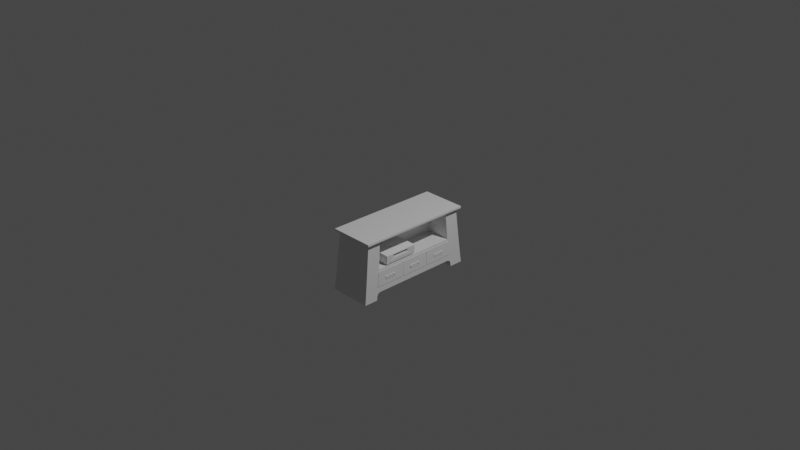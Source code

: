 # Source: TV_Cabinett.blend  (saved by Blender 2.90.8; exported with 4.5.12 LTS)
import bpy
from mathutils import Matrix  # noqa: F401  (used for matrix-valued properties, if any)

bpy.ops.wm.read_factory_settings(use_empty=True)
scene = bpy.context.scene
scene.name = 'Scene'

# ---- collections
col_collection = bpy.data.collections.new('Collection'); scene.collection.children.link(col_collection)

# ---- materials (node trees are filled in below, after node groups)
mat_material = bpy.data.materials.new('Material')
mat_material.alpha_threshold = 0.0
mat_material.use_transparent_shadow = False
mat_material.line_color = (0.0, 0.0, 0.0, 1.0)
mat_material_001 = bpy.data.materials.new('Material.001')
mat_material_001.alpha_threshold = 0.0
mat_material_001.use_transparent_shadow = False
mat_material_001.line_color = (0.0, 0.0, 0.0, 1.0)

# ---- node groups
ng_auto_smooth = bpy.data.node_groups.new('Auto Smooth', 'GeometryNodeTree')
_s = ng_auto_smooth.interface.new_socket(name='Geometry', in_out='OUTPUT', socket_type='NodeSocketGeometry')
_s = ng_auto_smooth.interface.new_socket(name='Geometry', in_out='INPUT', socket_type='NodeSocketGeometry')
_s = ng_auto_smooth.interface.new_socket(name='Angle', in_out='INPUT', socket_type='NodeSocketFloat')
_s.subtype = 'ANGLE'
_s.min_value = 0.0
_s.max_value = 3.142
ng_auto_smooth.is_modifier = True
_N = ng_auto_smooth.nodes; _L = ng_auto_smooth.links
n0 = _N.new('NodeGroupOutput'); n0.name = 'Group Output'; n0.location = (480, -100)
n1 = _N.new('NodeGroupInput'); n1.name = 'Group Input'; n1.location = (-420, -300)
n2 = _N.new('NodeGroupInput'); n2.name = 'Group Input.001'; n2.location = (-60, -100)
n3 = _N.new('GeometryNodeSetShadeSmooth'); n3.name = 'Set Shade Smooth'; n3.location = (120, -100)
n3.domain = 'EDGE'
n4 = _N.new('GeometryNodeSetShadeSmooth'); n4.name = 'Set Shade Smooth.001'; n4.location = (300, -100)
n5 = _N.new('GeometryNodeInputMeshEdgeAngle'); n5.name = 'Edge Angle'; n5.location = (-420, -220)
n6 = _N.new('GeometryNodeInputEdgeSmooth'); n6.name = 'Is Edge Smooth'; n6.location = (-60, -160)
n7 = _N.new('GeometryNodeInputShadeSmooth'); n7.name = 'Is Face Smooth'; n7.location = (-240, -340)
n8 = _N.new('FunctionNodeBooleanMath'); n8.name = 'Boolean Math'; n8.location = (-60, -220)
n9 = _N.new('FunctionNodeCompare'); n9.name = 'Compare'; n9.location = (-240, -180)
n9.operation = 'LESS_EQUAL'
_L.new(n5.outputs[0], n9.inputs[0])
_L.new(n4.outputs[0], n0.inputs[0])
_L.new(n1.outputs[1], n9.inputs[1])
_L.new(n9.outputs[0], n8.inputs[0])
_L.new(n7.outputs[0], n8.inputs[1])
_L.new(n2.outputs[0], n3.inputs[0])
_L.new(n6.outputs[0], n3.inputs[1])
_L.new(n3.outputs[0], n4.inputs[0])
_L.new(n8.outputs[0], n3.inputs[2])
n0.is_active_output = True

# ---- material node trees
mat_material.use_nodes = True; mat_material.node_tree.nodes.clear()
_N = mat_material.node_tree.nodes; _L = mat_material.node_tree.links
n0 = _N.new('ShaderNodeOutputMaterial'); n0.name = 'Material Output'; n0.location = (300, 300)
n1 = _N.new('ShaderNodeBsdfPrincipled'); n1.name = 'Principled BSDF'; n1.location = (10, 300)
n1.distribution = 'GGX'
n1.subsurface_method = 'BURLEY'
n1.inputs[2].default_value = 0.4
n1.inputs[3].default_value = 1.45
n1.inputs[27].default_value = (0.0, 0.0, 0.0, 1.0)
n1.inputs[28].default_value = 1.0
_L.new(n1.outputs[0], n0.inputs[0])
n0.is_active_output = True
mat_material_001.use_nodes = True; mat_material_001.node_tree.nodes.clear()
_N = mat_material_001.node_tree.nodes; _L = mat_material_001.node_tree.links
n0 = _N.new('ShaderNodeOutputMaterial'); n0.name = 'Material Output'; n0.location = (300, 300)
n1 = _N.new('ShaderNodeBsdfPrincipled'); n1.name = 'Principled BSDF'; n1.location = (10, 300)
n1.distribution = 'GGX'
n1.subsurface_method = 'BURLEY'
n1.inputs[2].default_value = 0.4
n1.inputs[3].default_value = 1.45
n1.inputs[27].default_value = (0.0, 0.0, 0.0, 1.0)
n1.inputs[28].default_value = 1.0
_L.new(n1.outputs[0], n0.inputs[0])
n0.is_active_output = True

# ---- world
world_world = bpy.data.worlds.new('World'); scene.world = world_world
world_world.use_nodes = True; world_world.node_tree.nodes.clear()
_N = world_world.node_tree.nodes; _L = world_world.node_tree.links
n0 = _N.new('ShaderNodeOutputWorld'); n0.name = 'World Output'; n0.location = (300, 300)
n1 = _N.new('ShaderNodeBackground'); n1.name = 'Background'; n1.location = (10, 300)
n1.inputs[0].default_value = (0.05088, 0.05088, 0.05088, 1.0)
_L.new(n1.outputs[0], n0.inputs[0])
n0.is_active_output = True
world_world.color = (0.05088, 0.05088, 0.05088)
world_world.use_sun_shadow = False
world_world.sun_shadow_jitter_overblur = 0.0

# ---- cameras
cam_camera = bpy.data.cameras.new('Camera')
cam_camera.clip_end = 100.0
cam_camera.ortho_scale = 7.314

# ---- lights
light_light = bpy.data.lights.new('Light', 'POINT')
light_light.transmission_factor = 0.0
light_light.energy = 1000.0
light_light.shadow_soft_size = 0.1
light_light.shadow_maximum_resolution = 0.006
light_light.use_absolute_resolution = True

# ---- meshes
me_tv_cabinet = bpy.data.meshes.new('TV_Cabinet')
me_tv_cabinet.from_pydata([(0.2237, 0.641, 0.01784), (0.1889, 0.6062, -0.003318), (0.2237, -0.641, 0.01784), (0.1889, -0.6062, -0.003318), (-0.2237, 0.641, 0.01784), (-0.1889, 0.6062, -0.003318), (-0.2237, -0.641, 0.01784), (-0.1889, -0.6062, -0.003318), (-0.2237, 0.641, -0.003318), (-0.2237, -0.641, -0.003318), (0.2237, 0.641, -0.003318), (0.2237, -0.641, -0.003318), (-0.2114, 0.6783, -0.6477), (-0.2114, -0.6783, -0.6477), (0.2114, 0.6783, -0.6477), (0.2114, -0.6783, -0.6477), (-0.2237, 0.4949, -0.003318), (-0.2237, -0.4949, -0.003318), (0.2237, 0.4949, 0.01784), (0.2237, -0.4949, 0.01784), (-0.2237, -0.4949, 0.01784), (-0.2237, 0.4949, 0.01784), (0.2237, -0.4949, -0.003318), (0.2237, 0.4949, -0.003318), (-0.1889, 0.468, -0.003318), (-0.1889, -0.468, -0.003318), (0.1893, -0.4576, -0.03136), (0.1893, 0.4576, -0.03136), (-0.2114, 0.5237, -0.6477), (-0.2114, -0.5237, -0.6477), (0.2114, -0.5237, -0.6477), (0.2114, 0.5237, -0.6477), (-0.208, 0.6675, -0.569), (0.208, 0.6675, -0.569), (-0.208, -0.6675, -0.569), (0.208, -0.6675, -0.569), (0.1999, -0.6415, -0.3395), (0.1999, 0.6415, -0.3395), (-0.1999, 0.6415, -0.3395), (-0.1999, 0.4952, -0.3395), (-0.1999, -0.4952, -0.3395), (-0.1999, -0.6415, -0.3395), (0.198, -0.4793, -0.3205), (0.198, 0.4793, -0.3205), (0.1889, -0.468, -0.003318), (0.1889, 0.468, -0.003318), (0.1999, -0.4952, -0.3395), (0.1999, 0.4952, -0.3395), (-0.04258, -0.4576, -0.03136), (-0.04258, 0.4576, -0.03136), (-0.04258, -0.4793, -0.3205), (-0.04258, 0.4793, -0.3205), (-0.208, -0.1651, -0.569), (-0.208, 0.1651, -0.569), (0.1889, 0.1651, -0.003318), (0.1889, -0.1651, -0.003318), (-0.1889, -0.1651, -0.003318), (-0.1889, 0.1651, -0.003318), (0.2237, 0.1651, -0.003318), (0.2237, -0.1651, -0.003318), (-0.2237, 0.1651, 0.01784), (-0.2237, -0.1651, 0.01784), (0.2237, -0.1651, 0.01784), (0.2237, 0.1651, 0.01784), (-0.2237, -0.1651, -0.003318), (-0.2237, 0.1651, -0.003318), (0.208, -0.1651, -0.569), (0.208, 0.1651, -0.569), (-0.1999, 0.1651, -0.3395), (-0.1999, -0.1651, -0.3395), (0.1999, -0.1651, -0.3395), (0.1999, 0.1651, -0.3395), (0.1893, -0.1651, -0.03136), (0.1893, 0.1651, -0.03136), (0.198, -0.1651, -0.3205), (0.198, 0.1651, -0.3205), (-0.04258, -0.1651, -0.03136), (-0.04258, 0.1651, -0.03136), (-0.04258, -0.1651, -0.3205), (-0.04258, 0.1651, -0.3205), (-0.206, 0.6611, -0.5114), (-0.206, 0.5104, -0.5114), (-0.206, -0.5104, -0.5114), (-0.206, -0.6611, -0.5114), (0.206, -0.5104, -0.5114), (0.206, 0.5104, -0.5114), (0.206, -0.6611, -0.5114), (0.206, 0.6611, -0.5114), (-0.206, -0.1651, -0.5114), (-0.206, 0.1651, -0.5114), (0.206, 0.1651, -0.5114), (0.206, -0.1651, -0.5114), (0.2001, 0.1596, -0.3447), (0.2001, -0.1596, -0.3447), (0.2058, -0.1596, -0.5055), (0.2058, 0.1596, -0.5055), (0.2001, 0.4901, -0.3447), (0.2001, 0.1707, -0.3447), (0.2058, 0.1707, -0.5055), (0.2058, 0.5043, -0.5055), (0.2001, -0.1707, -0.3447), (0.2001, -0.4901, -0.3447), (0.2058, -0.5043, -0.5055), (0.2058, -0.1707, -0.5055), (0.2033, -0.1596, -0.3447), (0.2033, 0.1596, -0.3447), (0.209, 0.1596, -0.5055), (0.209, -0.1596, -0.5055), (0.2033, 0.1707, -0.3447), (0.2033, 0.4901, -0.3447), (0.209, 0.5043, -0.5055), (0.209, 0.1707, -0.5055), (0.2033, -0.4901, -0.3447), (0.2033, -0.1707, -0.3447), (0.209, -0.1707, -0.5055), (0.209, -0.5043, -0.5055), (-0.2096, 0.5193, -0.6067), (-0.208, 0.4774, -0.569), (-0.2067, 0.5121, -0.5312), (-0.208, 0.5533, -0.569), (-0.2085, 0.5054, -0.58), (-0.208, -0.4774, -0.569), (-0.2096, -0.5193, -0.6067), (-0.208, -0.5533, -0.569), (-0.2067, -0.5121, -0.5312), (-0.2085, -0.5054, -0.58), (0.2096, -0.5193, -0.6067), (0.208, -0.4774, -0.569), (0.2067, -0.5121, -0.5312), (0.208, -0.5533, -0.569), (0.2085, -0.5054, -0.58), (0.208, 0.4774, -0.569), (0.2096, 0.5193, -0.6067), (0.208, 0.5533, -0.569), (0.2067, 0.5121, -0.5312), (0.2085, 0.5054, -0.58), (0.206, -0.4025, -0.4374), (0.2054, -0.4025, -0.4193), (0.206, -0.273, -0.4374), (0.2054, -0.273, -0.4193), (0.2093, -0.4025, -0.4374), (0.2093, -0.4025, -0.4193), (0.2093, -0.273, -0.4374), (0.2093, -0.273, -0.4193), (0.206, -0.2967, -0.4374), (0.2054, -0.2967, -0.4193), (0.2093, -0.2967, -0.4374), (0.2093, -0.2967, -0.4193), (0.206, -0.3896, -0.4374), (0.2093, -0.3896, -0.4193), (0.2054, -0.3896, -0.4193), (0.2093, -0.3896, -0.4374), (0.2056, -0.4025, -0.4242), (0.2056, -0.273, -0.4242), (0.2093, -0.273, -0.4242), (0.2093, -0.4025, -0.4242), (0.2093, -0.2967, -0.4242), (0.2093, -0.3896, -0.4242), (0.2058, -0.273, -0.4328), (0.2093, -0.273, -0.4328), (0.2093, -0.4025, -0.4328), (0.2093, -0.2967, -0.4328), (0.2093, -0.3896, -0.4328), (0.2058, -0.4025, -0.4328), (0.2054, -0.2881, -0.4193), (0.2093, -0.2881, -0.4374), (0.206, -0.2881, -0.4374), (0.2093, -0.2881, -0.4193), (0.2093, -0.2881, -0.4242), (0.2093, -0.2881, -0.4328), (0.2054, -0.3822, -0.4193), (0.2093, -0.3822, -0.4374), (0.206, -0.3822, -0.4374), (0.2093, -0.3822, -0.4193), (0.2093, -0.3822, -0.4242), (0.2093, -0.3822, -0.4328), (0.2118, -0.3822, -0.4242), (0.2118, -0.3896, -0.4242), (0.2118, -0.2881, -0.4242), (0.2118, -0.2967, -0.4242), (0.2118, -0.2967, -0.4328), (0.2118, -0.3896, -0.4328), (0.2118, -0.2881, -0.4328), (0.2118, -0.3822, -0.4328), (0.2097, -0.3983, -0.4505), (0.2097, -0.3983, -0.447), (0.2097, -0.2798, -0.4505), (0.2097, -0.2798, -0.447), (0.2114, -0.3983, -0.4505), (0.2114, -0.3983, -0.447), (0.2114, -0.2798, -0.4505), (0.2114, -0.2798, -0.447), (0.2097, -0.2849, -0.447), (0.2097, -0.3932, -0.447), (0.2097, -0.3932, -0.4505), (0.2097, -0.2849, -0.4505), (0.2114, -0.3932, -0.4505), (0.2114, -0.2849, -0.4505), (0.2114, -0.2849, -0.447), (0.2114, -0.3932, -0.447), (0.2097, -0.3983, -0.4247), (0.2097, -0.3932, -0.4247), (0.2097, -0.2798, -0.4247), (0.2114, -0.2798, -0.4247), (0.2114, -0.3983, -0.4247), (0.2097, -0.2849, -0.4247), (0.2114, -0.3932, -0.4247), (0.2114, -0.2849, -0.4247), (0.2114, -0.2849, -0.4292), (0.2097, -0.2849, -0.4292), (0.2097, -0.2798, -0.4292), (0.2114, -0.2798, -0.4292), (0.2114, -0.3983, -0.4292), (0.2097, -0.3983, -0.4292), (0.2097, -0.3932, -0.4292), (0.2114, -0.3932, -0.4292), (0.2097, -0.2916, -0.4247), (0.2114, -0.2916, -0.4247), (0.2097, -0.3865, -0.4247), (0.2114, -0.3865, -0.4247), (0.2114, -0.2916, -0.4292), (0.2097, -0.3865, -0.4292), (0.2097, -0.2916, -0.4292), (0.2114, -0.3865, -0.4292), (0.206, -0.0657, -0.4374), (0.2054, -0.0657, -0.4193), (0.206, 0.06385, -0.4374), (0.2054, 0.06385, -0.4193), (0.2093, -0.0657, -0.4374), (0.2093, -0.0657, -0.4193), (0.2093, 0.06385, -0.4374), (0.2093, 0.06385, -0.4193), (0.206, 0.0401, -0.4374), (0.2054, 0.0401, -0.4193), (0.2093, 0.0401, -0.4374), (0.2093, 0.0401, -0.4193), (0.206, -0.05275, -0.4374), (0.2093, -0.05275, -0.4193), (0.2054, -0.05275, -0.4193), (0.2093, -0.05275, -0.4374), (0.2056, -0.0657, -0.4242), (0.2056, 0.06385, -0.4242), (0.2093, 0.06385, -0.4242), (0.2093, -0.0657, -0.4242), (0.2093, 0.0401, -0.4242), (0.2093, -0.05275, -0.4242), (0.2058, 0.06385, -0.4328), (0.2093, 0.06385, -0.4328), (0.2093, -0.0657, -0.4328), (0.2093, 0.0401, -0.4328), (0.2093, -0.05275, -0.4328), (0.2058, -0.0657, -0.4328), (0.2054, 0.04872, -0.4193), (0.2093, 0.04872, -0.4374), (0.206, 0.04872, -0.4374), (0.2093, 0.04872, -0.4193), (0.2093, 0.04872, -0.4242), (0.2093, 0.04872, -0.4328), (0.2054, -0.04532, -0.4193), (0.2093, -0.04532, -0.4374), (0.206, -0.04532, -0.4374), (0.2093, -0.04532, -0.4193), (0.2093, -0.04532, -0.4242), (0.2093, -0.04532, -0.4328), (0.2118, -0.04532, -0.4242), (0.2118, -0.05275, -0.4242), (0.2118, 0.04872, -0.4242), (0.2118, 0.0401, -0.4242), (0.2118, 0.0401, -0.4328), (0.2118, -0.05275, -0.4328), (0.2118, 0.04872, -0.4328), (0.2118, -0.04532, -0.4328), (0.2097, -0.06149, -0.4505), (0.2097, -0.06149, -0.447), (0.2097, 0.05709, -0.4505), (0.2097, 0.05709, -0.447), (0.2114, -0.06149, -0.4505), (0.2114, -0.06149, -0.447), (0.2114, 0.05709, -0.4505), (0.2114, 0.05709, -0.447), (0.2097, 0.05192, -0.447), (0.2097, -0.05632, -0.447), (0.2097, -0.05632, -0.4505), (0.2097, 0.05192, -0.4505), (0.2114, -0.05632, -0.4505), (0.2114, 0.05192, -0.4505), (0.2114, 0.05192, -0.447), (0.2114, -0.05632, -0.447), (0.2097, -0.06149, -0.4247), (0.2097, -0.05632, -0.4247), (0.2097, 0.05709, -0.4247), (0.2114, 0.05709, -0.4247), (0.2114, -0.06149, -0.4247), (0.2097, 0.05192, -0.4247), (0.2114, -0.05632, -0.4247), (0.2114, 0.05192, -0.4247), (0.2114, 0.05192, -0.4292), (0.2097, 0.05192, -0.4292), (0.2097, 0.05709, -0.4292), (0.2114, 0.05709, -0.4292), (0.2114, -0.06149, -0.4292), (0.2097, -0.06149, -0.4292), (0.2097, -0.05632, -0.4292), (0.2114, -0.05632, -0.4292), (0.2097, 0.04528, -0.4247), (0.2114, 0.04528, -0.4247), (0.2097, -0.04968, -0.4247), (0.2114, -0.04968, -0.4247), (0.2114, 0.04528, -0.4292), (0.2097, -0.04968, -0.4292), (0.2097, 0.04528, -0.4292), (0.2114, -0.04968, -0.4292), (0.206, 0.2711, -0.4374), (0.2054, 0.2711, -0.4193), (0.206, 0.4007, -0.4374), (0.2054, 0.4007, -0.4193), (0.2093, 0.2711, -0.4374), (0.2093, 0.2711, -0.4193), (0.2093, 0.4007, -0.4374), (0.2093, 0.4007, -0.4193), (0.206, 0.3769, -0.4374), (0.2054, 0.3769, -0.4193), (0.2093, 0.3769, -0.4374), (0.2093, 0.3769, -0.4193), (0.206, 0.2841, -0.4374), (0.2093, 0.2841, -0.4193), (0.2054, 0.2841, -0.4193), (0.2093, 0.2841, -0.4374), (0.2056, 0.2711, -0.4242), (0.2056, 0.4007, -0.4242), (0.2093, 0.4007, -0.4242), (0.2093, 0.2711, -0.4242), (0.2093, 0.3769, -0.4242), (0.2093, 0.2841, -0.4242), (0.2058, 0.4007, -0.4328), (0.2093, 0.4007, -0.4328), (0.2093, 0.2711, -0.4328), (0.2093, 0.3769, -0.4328), (0.2093, 0.2841, -0.4328), (0.2058, 0.2711, -0.4328), (0.2054, 0.3856, -0.4193), (0.2093, 0.3856, -0.4374), (0.206, 0.3856, -0.4374), (0.2093, 0.3856, -0.4193), (0.2093, 0.3856, -0.4242), (0.2093, 0.3856, -0.4328), (0.2054, 0.2915, -0.4193), (0.2093, 0.2915, -0.4374), (0.206, 0.2915, -0.4374), (0.2093, 0.2915, -0.4193), (0.2093, 0.2915, -0.4242), (0.2093, 0.2915, -0.4328), (0.2118, 0.2915, -0.4242), (0.2118, 0.2841, -0.4242), (0.2118, 0.3856, -0.4242), (0.2118, 0.3769, -0.4242), (0.2118, 0.3769, -0.4328), (0.2118, 0.2841, -0.4328), (0.2118, 0.3856, -0.4328), (0.2118, 0.2915, -0.4328), (0.2097, 0.2753, -0.4505), (0.2097, 0.2753, -0.447), (0.2097, 0.3939, -0.4505), (0.2097, 0.3939, -0.447), (0.2114, 0.2753, -0.4505), (0.2114, 0.2753, -0.447), (0.2114, 0.3939, -0.4505), (0.2114, 0.3939, -0.447), (0.2097, 0.3888, -0.447), (0.2097, 0.2805, -0.447), (0.2097, 0.2805, -0.4505), (0.2097, 0.3888, -0.4505), (0.2114, 0.2805, -0.4505), (0.2114, 0.3888, -0.4505), (0.2114, 0.3888, -0.447), (0.2114, 0.2805, -0.447), (0.2097, 0.2753, -0.4247), (0.2097, 0.2805, -0.4247), (0.2097, 0.3939, -0.4247), (0.2114, 0.3939, -0.4247), (0.2114, 0.2753, -0.4247), (0.2097, 0.3888, -0.4247), (0.2114, 0.2805, -0.4247), (0.2114, 0.3888, -0.4247), (0.2114, 0.3888, -0.4292), (0.2097, 0.3888, -0.4292), (0.2097, 0.3939, -0.4292), (0.2114, 0.3939, -0.4292), (0.2114, 0.2753, -0.4292), (0.2097, 0.2753, -0.4292), (0.2097, 0.2805, -0.4292), (0.2114, 0.2805, -0.4292), (0.2097, 0.3821, -0.4247), (0.2114, 0.3821, -0.4247), (0.2097, 0.2872, -0.4247), (0.2114, 0.2872, -0.4247), (0.2114, 0.3821, -0.4292), (0.2097, 0.2872, -0.4292), (0.2097, 0.3821, -0.4292), (0.2114, 0.2872, -0.4292)], [], [(19, 20, 6, 2), (11, 2, 6, 9), (16, 21, 4, 8), (35, 34, 13, 15), (22, 19, 2, 11), (8, 4, 0, 10), (25, 7, 9, 17), (1, 5, 8, 10), (7, 3, 11, 9), (45, 1, 10, 23), (29, 30, 15, 13), (81, 80, 32, 119, 118), (84, 86, 35, 129, 128), (32, 33, 14, 12), (85, 90, 67, 131, 134), (83, 82, 124, 123, 34), (12, 14, 31, 28), (34, 123, 122, 29, 13), (3, 44, 22, 11), (42, 74, 78, 50), (5, 24, 16, 8), (54, 45, 23, 58), (10, 0, 18, 23), (56, 25, 17, 64), (9, 6, 20, 17), (59, 62, 19, 22), (0, 4, 21, 18), (65, 60, 21, 16), (62, 61, 20, 19), (116, 119, 32, 12, 28), (80, 87, 33, 32), (89, 81, 118, 117, 53), (82, 88, 52, 121, 124), (91, 84, 128, 127, 66), (86, 83, 34, 35), (30, 29, 122, 126), (33, 133, 132, 31, 14), (52, 66, 127, 121), (43, 27, 49, 51), (3, 7, 41, 36), (44, 3, 36, 46), (7, 25, 40, 41), (24, 5, 38, 39), (5, 1, 37, 38), (1, 45, 47, 37), (57, 24, 39, 68), (42, 26, 44, 46), (27, 43, 47, 45), (73, 27, 45, 54), (74, 42, 46, 70), (76, 48, 50, 78), (72, 26, 48, 76), (26, 42, 50, 48), (87, 85, 134, 133, 33), (88, 89, 53, 52), (126, 129, 35, 15, 30), (56, 57, 68, 69), (25, 56, 69, 40), (72, 73, 54, 55), (26, 72, 55, 44), (75, 74, 70, 71), (43, 75, 71, 47), (77, 76, 78, 79), (49, 77, 79, 51), (73, 72, 76, 77), (27, 73, 77, 49), (74, 75, 79, 78), (75, 43, 51, 79), (90, 91, 66, 67), (28, 31, 132, 116), (53, 67, 66, 52), (18, 21, 60, 63), (63, 60, 61, 62), (17, 20, 61, 64), (64, 61, 60, 65), (23, 18, 63, 58), (58, 63, 62, 59), (24, 57, 65, 16), (57, 56, 64, 65), (44, 55, 59, 22), (55, 54, 58, 59), (98, 99, 110, 111), (40, 69, 88, 82), (69, 68, 89, 88), (92, 93, 104, 105), (68, 39, 81, 89), (103, 100, 113, 114), (36, 41, 83, 86), (46, 36, 86, 84), (41, 40, 82, 83), (39, 38, 80, 81), (38, 37, 87, 80), (37, 47, 85, 87), (71, 70, 93, 92), (70, 91, 94, 93), (91, 90, 95, 94), (90, 71, 92, 95), (47, 71, 97, 96), (71, 90, 98, 97), (90, 85, 99, 98), (85, 47, 96, 99), (70, 46, 101, 100), (46, 84, 102, 101), (84, 91, 103, 102), (91, 70, 100, 103), (105, 104, 107, 106), (109, 108, 111, 110), (113, 112, 115, 114), (101, 102, 115, 112), (95, 92, 105, 106), (96, 97, 108, 109), (102, 103, 114, 115), (93, 94, 107, 104), (99, 96, 109, 110), (100, 101, 112, 113), (94, 95, 106, 107), (97, 98, 111, 108), (120, 117, 118), (125, 122, 123), (130, 127, 128), (135, 132, 133), (131, 117, 120, 135), (135, 120, 116, 132), (126, 122, 125, 130), (130, 125, 121, 127), (117, 131, 67, 53), (131, 135, 134), (134, 135, 133), (126, 130, 129), (129, 130, 128), (116, 120, 119), (119, 120, 118), (121, 125, 124), (124, 125, 123), (153, 139, 143, 154), (157, 149, 141, 155), (155, 141, 137, 152), (148, 151, 140, 136), (149, 150, 137, 141), (167, 164, 145, 147), (166, 165, 146, 144), (168, 167, 147, 156), (173, 170, 150, 149), (172, 171, 151, 148), (174, 173, 149, 157), (175, 174, 176, 183), (161, 169, 182, 180), (160, 155, 152, 163), (162, 157, 155, 160), (158, 153, 154, 159), (138, 158, 159, 142), (151, 162, 160, 140), (140, 160, 163, 136), (165, 169, 161, 146), (171, 175, 162, 151), (142, 159, 169, 165), (159, 154, 168, 169), (154, 143, 167, 168), (138, 142, 165, 166), (143, 139, 164, 167), (146, 161, 175, 171), (161, 156, 174, 175), (156, 147, 173, 174), (144, 146, 171, 172), (147, 145, 170, 173), (183, 176, 177, 181), (182, 178, 179, 180), (168, 156, 179, 178), (157, 162, 181, 177), (162, 175, 183, 181), (169, 168, 178, 182), (174, 157, 177, 176), (156, 161, 180, 179), (214, 201, 218, 221), (186, 187, 191, 190), (195, 192, 187, 186), (188, 189, 185, 184), (196, 199, 189, 188), (194, 196, 188, 184), (190, 191, 198, 197), (195, 197, 196, 194), (186, 190, 197, 195), (198, 192, 193, 199), (213, 212, 204, 200), (197, 198, 199, 196), (184, 185, 193, 194), (194, 193, 192, 195), (203, 202, 205, 207), (206, 201, 200, 204), (211, 210, 202, 203), (206, 215, 223, 219), (208, 211, 203, 207), (212, 215, 206, 204), (214, 213, 200, 201), (210, 209, 205, 202), (187, 192, 209, 210), (198, 191, 211, 208), (191, 187, 210, 211), (192, 198, 208, 209), (193, 185, 213, 214), (189, 199, 215, 212), (199, 193, 214, 215), (185, 189, 212, 213), (209, 208, 220, 222), (208, 207, 217, 220), (215, 214, 221, 223), (205, 209, 222, 216), (207, 205, 216, 217), (201, 206, 219, 218), (241, 227, 231, 242), (245, 237, 229, 243), (243, 229, 225, 240), (236, 239, 228, 224), (237, 238, 225, 229), (255, 252, 233, 235), (254, 253, 234, 232), (256, 255, 235, 244), (261, 258, 238, 237), (260, 259, 239, 236), (262, 261, 237, 245), (263, 262, 264, 271), (249, 257, 270, 268), (248, 243, 240, 251), (250, 245, 243, 248), (246, 241, 242, 247), (226, 246, 247, 230), (239, 250, 248, 228), (228, 248, 251, 224), (253, 257, 249, 234), (259, 263, 250, 239), (230, 247, 257, 253), (247, 242, 256, 257), (242, 231, 255, 256), (226, 230, 253, 254), (231, 227, 252, 255), (234, 249, 263, 259), (249, 244, 262, 263), (244, 235, 261, 262), (232, 234, 259, 260), (235, 233, 258, 261), (271, 264, 265, 269), (270, 266, 267, 268), (256, 244, 267, 266), (245, 250, 269, 265), (250, 263, 271, 269), (257, 256, 266, 270), (262, 245, 265, 264), (244, 249, 268, 267), (302, 289, 306, 309), (274, 275, 279, 278), (283, 280, 275, 274), (276, 277, 273, 272), (284, 287, 277, 276), (282, 284, 276, 272), (278, 279, 286, 285), (283, 285, 284, 282), (274, 278, 285, 283), (286, 280, 281, 287), (301, 300, 292, 288), (285, 286, 287, 284), (272, 273, 281, 282), (282, 281, 280, 283), (291, 290, 293, 295), (294, 289, 288, 292), (299, 298, 290, 291), (294, 303, 311, 307), (296, 299, 291, 295), (300, 303, 294, 292), (302, 301, 288, 289), (298, 297, 293, 290), (275, 280, 297, 298), (286, 279, 299, 296), (279, 275, 298, 299), (280, 286, 296, 297), (281, 273, 301, 302), (277, 287, 303, 300), (287, 281, 302, 303), (273, 277, 300, 301), (297, 296, 308, 310), (296, 295, 305, 308), (303, 302, 309, 311), (293, 297, 310, 304), (295, 293, 304, 305), (289, 294, 307, 306), (329, 315, 319, 330), (333, 325, 317, 331), (331, 317, 313, 328), (324, 327, 316, 312), (325, 326, 313, 317), (343, 340, 321, 323), (342, 341, 322, 320), (344, 343, 323, 332), (349, 346, 326, 325), (348, 347, 327, 324), (350, 349, 325, 333), (351, 350, 352, 359), (337, 345, 358, 356), (336, 331, 328, 339), (338, 333, 331, 336), (334, 329, 330, 335), (314, 334, 335, 318), (327, 338, 336, 316), (316, 336, 339, 312), (341, 345, 337, 322), (347, 351, 338, 327), (318, 335, 345, 341), (335, 330, 344, 345), (330, 319, 343, 344), (314, 318, 341, 342), (319, 315, 340, 343), (322, 337, 351, 347), (337, 332, 350, 351), (332, 323, 349, 350), (320, 322, 347, 348), (323, 321, 346, 349), (359, 352, 353, 357), (358, 354, 355, 356), (344, 332, 355, 354), (333, 338, 357, 353), (338, 351, 359, 357), (345, 344, 354, 358), (350, 333, 353, 352), (332, 337, 356, 355), (390, 377, 394, 397), (362, 363, 367, 366), (371, 368, 363, 362), (364, 365, 361, 360), (372, 375, 365, 364), (370, 372, 364, 360), (366, 367, 374, 373), (371, 373, 372, 370), (362, 366, 373, 371), (374, 368, 369, 375), (389, 388, 380, 376), (373, 374, 375, 372), (360, 361, 369, 370), (370, 369, 368, 371), (379, 378, 381, 383), (382, 377, 376, 380), (387, 386, 378, 379), (382, 391, 399, 395), (384, 387, 379, 383), (388, 391, 382, 380), (390, 389, 376, 377), (386, 385, 381, 378), (363, 368, 385, 386), (374, 367, 387, 384), (367, 363, 386, 387), (368, 374, 384, 385), (369, 361, 389, 390), (365, 375, 391, 388), (375, 369, 390, 391), (361, 365, 388, 389), (385, 384, 396, 398), (384, 383, 393, 396), (391, 390, 397, 399), (381, 385, 398, 392), (383, 381, 392, 393), (377, 382, 395, 394)])
me_tv_cabinet.polygons.foreach_set('use_smooth', [1, 1, 1, 1, 1, 1, 1, 1, 1, 1, 1, 1, 1, 1, 1, 1, 1, 1, 1, 1, 1, 1, 1, 1, 1, 1, 1, 1, 1, 1, 1, 1, 1, 1, 1, 1, 1, 1, 1, 1, 1, 1, 1, 1, 1, 1, 1, 1, 1, 1, 1, 1, 1, 1, 1, 1, 1, 1, 1, 1, 1, 1, 1, 1, 1, 1, 1, 1, 1, 1, 1, 1, 1, 1, 1, 1, 1, 1, 1, 1, 1, 1, 1, 1, 1, 1, 1, 1, 1, 1, 1, 1, 1, 1, 1, 1, 1, 1, 1, 1, 1, 1, 1, 1, 1, 1, 1, 1, 1, 1, 1, 1, 1, 1, 1, 1, 1, 1, 1, 1, 1, 1, 1, 1, 1, 1, 1, 1, 1, 1, 1, 1, 1, 1, 0, 0, 0, 0, 0, 0, 0, 0, 0, 0, 0, 0, 0, 0, 0, 0, 0, 0, 0, 0, 0, 0, 0, 0, 0, 0, 0, 0, 0, 0, 0, 0, 0, 0, 0, 0, 0, 0, 0, 0, 0, 0, 0, 0, 0, 0, 0, 0, 0, 0, 0, 0, 0, 0, 0, 0, 0, 0, 0, 0, 0, 0, 0, 0, 0, 0, 0, 0, 0, 0, 0, 0, 0, 0, 0, 0, 0, 0, 0, 0, 0, 0, 0, 0, 0, 0, 0, 0, 0, 0, 0, 0, 0, 0, 0, 0, 0, 0, 0, 0, 0, 0, 0, 0, 0, 0, 0, 0, 0, 0, 0, 0, 0, 0, 0, 0, 0, 0, 0, 0, 0, 0, 0, 0, 0, 0, 0, 0, 0, 0, 0, 0, 0, 0, 0, 0, 0, 0, 0, 0, 0, 0, 0, 0, 0, 0, 0, 0, 0, 0, 0, 0, 0, 0, 0, 0, 0, 0, 0, 0, 0, 0, 0, 0, 0, 0, 0, 0, 0, 0, 0, 0, 0, 0, 0, 0, 0, 0, 0, 0, 0, 0, 0, 0, 0, 0, 0, 0, 0, 0, 0, 0, 0, 0, 0, 0, 0, 0, 0, 0, 0, 0, 0, 0, 0, 0, 0, 0, 0, 0, 0, 0, 0, 0, 0, 0, 0, 0, 0, 0, 0, 0, 0, 0, 0])
_uv = me_tv_cabinet.uv_layers.new(name='UVMap')
_uv.uv.foreach_set('vector', [0.3122, 0.5567, 0.3122, 0.7378, 0.253, 0.7378, 0.253, 0.5567, 0.2444, 0.5567, 0.253, 0.5567, 0.253, 0.7378, 0.2444, 0.7378, 0.7129, 0.7464, 0.7129, 0.7378, 0.772, 0.7378, 0.772, 0.7464, 0.1984, 0.2813, 0.05121, 0.2813, 0.05002, 0.2531, 0.1996, 0.2531, 0.3122, 0.5481, 0.3122, 0.5567, 0.253, 0.5567, 0.253, 0.5481, 0.7806, 0.7378, 0.772, 0.7378, 0.772, 0.5567, 0.7806, 0.5567, 0.323, 0.7605, 0.2671, 0.7605, 0.253, 0.7464, 0.3122, 0.7464, 0.7947, 0.5708, 0.7947, 0.7237, 0.7806, 0.7378, 0.7806, 0.5567, 0.2304, 0.7237, 0.2304, 0.5708, 0.2444, 0.5567, 0.2444, 0.7378, 0.702, 0.534, 0.7579, 0.534, 0.772, 0.5481, 0.7129, 0.5481, 0.9473, 0.1047, 0.9473, 0.009167, 0.9822, 0.009167, 0.9822, 0.1047, 0.06811, 0.815, 0.01479, 0.815, 0.01253, 0.7946, 0.05293, 0.7946, 0.06752, 0.808, 0.2733, 0.3123, 0.2074, 0.3127, 0.2045, 0.2876, 0.2544, 0.2873, 0.2725, 0.3037, 0.939, 0.2812, 0.7918, 0.2812, 0.7906, 0.2531, 0.9402, 0.2531, 0.7169, 0.3122, 0.5669, 0.3116, 0.5669, 0.2866, 0.7027, 0.2871, 0.7177, 0.3036, 0.4826, 0.815, 0.4293, 0.815, 0.4299, 0.808, 0.4445, 0.7946, 0.4849, 0.7946, 0.6506, 0.1047, 0.6506, 0.009167, 0.6855, 0.009167, 0.6855, 0.1047, 0.4849, 0.7946, 0.4445, 0.7946, 0.4325, 0.7813, 0.434, 0.7667, 0.4887, 0.7667, 0.2671, 0.534, 0.323, 0.534, 0.3122, 0.5481, 0.253, 0.5481, 0.5246, 0.789, 0.6366, 0.789, 0.6366, 0.8747, 0.5246, 0.8747, 0.7579, 0.7605, 0.702, 0.7605, 0.7129, 0.7464, 0.772, 0.7464, 0.5794, 0.534, 0.702, 0.534, 0.7129, 0.5481, 0.5794, 0.5481, 0.772, 0.5481, 0.772, 0.5567, 0.7129, 0.5567, 0.7129, 0.5481, 0.4457, 0.7605, 0.323, 0.7605, 0.3122, 0.7464, 0.4457, 0.7464, 0.253, 0.7464, 0.253, 0.7378, 0.3122, 0.7378, 0.3122, 0.7464, 0.4457, 0.5481, 0.4457, 0.5567, 0.3122, 0.5567, 0.3122, 0.5481, 0.772, 0.5567, 0.772, 0.7378, 0.7129, 0.7378, 0.7129, 0.5567, 0.5794, 0.7464, 0.5794, 0.7378, 0.7129, 0.7378, 0.7129, 0.7464, 0.4457, 0.5567, 0.4457, 0.7378, 0.3122, 0.7378, 0.3122, 0.5567, 0.06495, 0.7813, 0.05293, 0.7946, 0.01253, 0.7946, 0.008702, 0.7667, 0.06341, 0.7667, 0.9383, 0.3017, 0.7925, 0.3017, 0.7918, 0.2812, 0.939, 0.2812, 0.1903, 0.815, 0.06811, 0.815, 0.06752, 0.808, 0.0798, 0.7946, 0.1903, 0.7946, 0.4293, 0.815, 0.3071, 0.815, 0.3071, 0.7946, 0.4176, 0.7946, 0.4299, 0.808, 0.4233, 0.3116, 0.2733, 0.3123, 0.2725, 0.3037, 0.2875, 0.2871, 0.4233, 0.2866, 0.1977, 0.3018, 0.05192, 0.3018, 0.05121, 0.2813, 0.1984, 0.2813, 0.9473, 0.009167, 0.9473, 0.1047, 0.9379, 0.1043, 0.9379, 0.009564, 0.7857, 0.2875, 0.7358, 0.2872, 0.721, 0.2707, 0.723, 0.2527, 0.7906, 0.2531, 0.8537, 0.104, 0.8537, 0.009929, 0.9243, 0.009929, 0.9243, 0.104, 0.5479, 0.01354, 0.5385, 0.1019, 0.4677, 0.09658, 0.4744, 0.008025, 0.1916, 0.4826, 0.05797, 0.4826, 0.05408, 0.363, 0.1955, 0.363, 0.2923, 0.5338, 0.2324, 0.534, 0.2165, 0.388, 0.2804, 0.3879, 0.4632, 0.9949, 0.4143, 0.9949, 0.4239, 0.8759, 0.4757, 0.8759, 0.0831, 0.9949, 0.03421, 0.9949, 0.02174, 0.8759, 0.07348, 0.8759, 0.9322, 0.4825, 0.7986, 0.4825, 0.7947, 0.3629, 0.9361, 0.3629, 0.7579, 0.534, 0.6979, 0.5338, 0.7099, 0.3878, 0.7737, 0.388, 0.1903, 0.9949, 0.0831, 0.9949, 0.07348, 0.8759, 0.1903, 0.8759, 0.2873, 0.3961, 0.2968, 0.5217, 0.2923, 0.5338, 0.2804, 0.3879, 0.6934, 0.5217, 0.7029, 0.3961, 0.7099, 0.3878, 0.6979, 0.5338, 0.5667, 0.5215, 0.6934, 0.5217, 0.6979, 0.5338, 0.5667, 0.5336, 0.4235, 0.3959, 0.2873, 0.3961, 0.2804, 0.3879, 0.4234, 0.3876, 0.2769, 0.09658, 0.1874, 0.09658, 0.1807, 0.008025, 0.2769, 0.008025, 0.6366, 0.988, 0.5323, 0.988, 0.5323, 0.9053, 0.6366, 0.9053, 0.1165, 0.1019, 0.1072, 0.01354, 0.1807, 0.008025, 0.1874, 0.09658, 0.7828, 0.3127, 0.7169, 0.3122, 0.7177, 0.3036, 0.7358, 0.2872, 0.7857, 0.2875, 0.3071, 0.815, 0.1903, 0.815, 0.1903, 0.7946, 0.3071, 0.7946, 0.2692, 0.2707, 0.2544, 0.2873, 0.2045, 0.2876, 0.1996, 0.2531, 0.2672, 0.2528, 0.3071, 0.9949, 0.1903, 0.9949, 0.1903, 0.8759, 0.3071, 0.8759, 0.4143, 0.9949, 0.3071, 0.9949, 0.3071, 0.8759, 0.4239, 0.8759, 0.4236, 0.5214, 0.5667, 0.5215, 0.5667, 0.5336, 0.4236, 0.5336, 0.2968, 0.5217, 0.4236, 0.5214, 0.4236, 0.5336, 0.2923, 0.5338, 0.5668, 0.3959, 0.4235, 0.3959, 0.4234, 0.3876, 0.5668, 0.3876, 0.7029, 0.3961, 0.5668, 0.3959, 0.5668, 0.3876, 0.7099, 0.3878, 0.3781, 0.09658, 0.2769, 0.09658, 0.2769, 0.008025, 0.3781, 0.008025, 0.4677, 0.09658, 0.3781, 0.09658, 0.3781, 0.008025, 0.4744, 0.008025, 0.7542, 0.988, 0.6366, 0.988, 0.6366, 0.9053, 0.7542, 0.9053, 0.8585, 0.988, 0.7542, 0.988, 0.7542, 0.9053, 0.8585, 0.9053, 0.6366, 0.789, 0.7542, 0.789, 0.7542, 0.8747, 0.6366, 0.8747, 0.7542, 0.789, 0.8662, 0.789, 0.8662, 0.8747, 0.7542, 0.8747, 0.5669, 0.3116, 0.4233, 0.3116, 0.4233, 0.2866, 0.5669, 0.2866, 0.6855, 0.1047, 0.6855, 0.009167, 0.6948, 0.009564, 0.6948, 0.1043, 0.7791, 0.104, 0.7791, 0.009929, 0.8537, 0.009929, 0.8537, 0.104, 0.7129, 0.5567, 0.7129, 0.7378, 0.5794, 0.7378, 0.5794, 0.5567, 0.5794, 0.5567, 0.5794, 0.7378, 0.4457, 0.7378, 0.4457, 0.5567, 0.3122, 0.7464, 0.3122, 0.7378, 0.4457, 0.7378, 0.4457, 0.7464, 0.4457, 0.7464, 0.4457, 0.7378, 0.5794, 0.7378, 0.5794, 0.7464, 0.7129, 0.5481, 0.7129, 0.5567, 0.5794, 0.5567, 0.5794, 0.5481, 0.5794, 0.5481, 0.5794, 0.5567, 0.4457, 0.5567, 0.4457, 0.5481, 0.702, 0.7605, 0.5794, 0.7605, 0.5794, 0.7464, 0.7129, 0.7464, 0.5794, 0.7605, 0.4457, 0.7605, 0.4457, 0.7464, 0.5794, 0.7464, 0.323, 0.534, 0.4457, 0.534, 0.4457, 0.5481, 0.3122, 0.5481, 0.4457, 0.534, 0.5794, 0.534, 0.5794, 0.5481, 0.4457, 0.5481, 0.7187, 0.1108, 0.983, 0.1108, 0.983, 0.1154, 0.7187, 0.1154, 0.4239, 0.8759, 0.3071, 0.8759, 0.3071, 0.815, 0.4293, 0.815, 0.3071, 0.8759, 0.1903, 0.8759, 0.1903, 0.815, 0.3071, 0.815, 0.6612, 0.2466, 0.4081, 0.2466, 0.4081, 0.2422, 0.6612, 0.2422, 0.1903, 0.8759, 0.07348, 0.8759, 0.06811, 0.815, 0.1903, 0.815, 0.3835, 0.1158, 0.3835, 0.2433, 0.3809, 0.2432, 0.3809, 0.1157, 0.1955, 0.363, 0.05408, 0.363, 0.05192, 0.3018, 0.1977, 0.3018, 0.2804, 0.3879, 0.2165, 0.388, 0.2074, 0.3127, 0.2733, 0.3123, 0.4757, 0.8759, 0.4239, 0.8759, 0.4293, 0.815, 0.4826, 0.815, 0.07348, 0.8759, 0.02174, 0.8759, 0.01479, 0.815, 0.06811, 0.815, 0.9361, 0.3629, 0.7947, 0.3629, 0.7925, 0.3017, 0.9383, 0.3017, 0.7737, 0.388, 0.7099, 0.3878, 0.7169, 0.3122, 0.7828, 0.3127, 0.5668, 0.3876, 0.4234, 0.3876, 0.4259, 0.3851, 0.5643, 0.3852, 0.4234, 0.3876, 0.4233, 0.3116, 0.4258, 0.3142, 0.4259, 0.3851, 0.4233, 0.3116, 0.5669, 0.3116, 0.5644, 0.3142, 0.4258, 0.3142, 0.5669, 0.3116, 0.5668, 0.3876, 0.5643, 0.3852, 0.5644, 0.3142, 0.7099, 0.3878, 0.5668, 0.3876, 0.5693, 0.3852, 0.7076, 0.3854, 0.5668, 0.3876, 0.5669, 0.3116, 0.5693, 0.3142, 0.5693, 0.3852, 0.5669, 0.3116, 0.7169, 0.3122, 0.7143, 0.3148, 0.5693, 0.3142, 0.7169, 0.3122, 0.7099, 0.3878, 0.7076, 0.3854, 0.7143, 0.3148, 0.4234, 0.3876, 0.2804, 0.3879, 0.2826, 0.3855, 0.4209, 0.3852, 0.2804, 0.3879, 0.2733, 0.3123, 0.276, 0.3148, 0.2826, 0.3855, 0.2733, 0.3123, 0.4233, 0.3116, 0.4209, 0.3142, 0.276, 0.3148, 0.4233, 0.3116, 0.4234, 0.3876, 0.4209, 0.3852, 0.4209, 0.3142, 0.6612, 0.2422, 0.4081, 0.2422, 0.4081, 0.1146, 0.6612, 0.1146, 0.9718, 0.2429, 0.7187, 0.2429, 0.7187, 0.1154, 0.983, 0.1154, 0.3809, 0.2432, 0.1278, 0.2432, 0.1166, 0.1157, 0.3809, 0.1157, 0.1252, 0.2435, 0.114, 0.116, 0.1166, 0.1157, 0.1278, 0.2432, 0.6637, 0.1147, 0.6637, 0.2423, 0.6612, 0.2422, 0.6612, 0.1146, 0.9718, 0.2473, 0.7187, 0.2473, 0.7187, 0.2429, 0.9718, 0.2429, 0.1165, 0.1111, 0.3809, 0.1111, 0.3809, 0.1157, 0.1166, 0.1157, 0.4055, 0.2423, 0.4055, 0.1147, 0.4081, 0.1146, 0.4081, 0.2422, 0.9856, 0.1157, 0.9744, 0.2432, 0.9718, 0.2429, 0.983, 0.1154, 0.3809, 0.2476, 0.1278, 0.2476, 0.1278, 0.2432, 0.3809, 0.2432, 0.4081, 0.1102, 0.6611, 0.1102, 0.6612, 0.1146, 0.4081, 0.1146, 0.7161, 0.243, 0.7161, 0.1155, 0.7187, 0.1154, 0.7187, 0.2429, 0.06989, 0.7907, 0.0798, 0.7946, 0.06752, 0.808, 0.4275, 0.7907, 0.4325, 0.7813, 0.4445, 0.7946, 0.2753, 0.2823, 0.2875, 0.2871, 0.2725, 0.3037, 0.7149, 0.2823, 0.721, 0.2707, 0.7358, 0.2872, 0.7085, 0.009929, 0.7085, 0.104, 0.7017, 0.1041, 0.7017, 0.009822, 0.7017, 0.009822, 0.7017, 0.1041, 0.6948, 0.1043, 0.6948, 0.009564, 0.9379, 0.009564, 0.9379, 0.1043, 0.9311, 0.1041, 0.9311, 0.009822, 0.9311, 0.009822, 0.9311, 0.1041, 0.9243, 0.104, 0.9243, 0.009929, 0.7085, 0.104, 0.7085, 0.009929, 0.7791, 0.009929, 0.7791, 0.104, 0.7027, 0.2871, 0.7149, 0.2823, 0.7177, 0.3036, 0.7177, 0.3036, 0.7149, 0.2823, 0.7358, 0.2872, 0.2692, 0.2707, 0.2753, 0.2823, 0.2544, 0.2873, 0.2544, 0.2873, 0.2753, 0.2823, 0.2725, 0.3037, 0.06495, 0.7813, 0.06989, 0.7907, 0.05293, 0.7946, 0.05293, 0.7946, 0.06989, 0.7907, 0.06752, 0.808, 0.4176, 0.7946, 0.4275, 0.7907, 0.4299, 0.808, 0.4299, 0.808, 0.4275, 0.7907, 0.4445, 0.7946, 0.2267, 0.7014, 0.2269, 0.7094, 0.2199, 0.7094, 0.2199, 0.7014, 0.02924, 0.7014, 0.02924, 0.7094, 0.008069, 0.7094, 0.008069, 0.7014, 0.008069, 0.7014, 0.008069, 0.7094, 0.001049, 0.7094, 0.001297, 0.7014, 0.02924, 0.6737, 0.02924, 0.6798, 0.008069, 0.6798, 0.008069, 0.6737, 0.02924, 0.7094, 0.02924, 0.7164, 0.008069, 0.7164, 0.008069, 0.7094, 0.1951, 0.7094, 0.1951, 0.7164, 0.181, 0.7164, 0.181, 0.7094, 0.1951, 0.6737, 0.1951, 0.6798, 0.181, 0.6798, 0.181, 0.6737, 0.1951, 0.7014, 0.1951, 0.7094, 0.181, 0.7094, 0.181, 0.7014, 0.04139, 0.7094, 0.04139, 0.7164, 0.02924, 0.7164, 0.02924, 0.7094, 0.04139, 0.6737, 0.04139, 0.6798, 0.02924, 0.6798, 0.02924, 0.6737, 0.04139, 0.7014, 0.04139, 0.7094, 0.02924, 0.7094, 0.02924, 0.7014, 0.6941, 0.3809, 0.6528, 0.3809, 0.6528, 0.3674, 0.6941, 0.3674, 0.6351, 0.3312, 0.6351, 0.3686, 0.623, 0.3686, 0.623, 0.3312, 0.008069, 0.6874, 0.008069, 0.7014, 0.001297, 0.7014, 0.001732, 0.6874, 0.02924, 0.6874, 0.02924, 0.7014, 0.008069, 0.7014, 0.008069, 0.6874, 0.2262, 0.6874, 0.2267, 0.7014, 0.2199, 0.7014, 0.2199, 0.6874, 0.226, 0.6798, 0.2262, 0.6874, 0.2199, 0.6874, 0.2199, 0.6798, 0.02924, 0.6798, 0.02924, 0.6874, 0.008069, 0.6874, 0.008069, 0.6798, 0.008069, 0.6798, 0.008069, 0.6874, 0.001732, 0.6874, 0.00197, 0.6798, 0.1951, 0.6798, 0.1951, 0.6874, 0.181, 0.6874, 0.181, 0.6798, 0.04139, 0.6798, 0.04139, 0.6874, 0.02924, 0.6874, 0.02924, 0.6798, 0.2199, 0.6798, 0.2199, 0.6874, 0.1951, 0.6874, 0.1951, 0.6798, 0.2199, 0.6874, 0.2199, 0.7014, 0.1951, 0.7014, 0.1951, 0.6874, 0.2199, 0.7014, 0.2199, 0.7094, 0.1951, 0.7094, 0.1951, 0.7014, 0.2199, 0.6737, 0.2199, 0.6798, 0.1951, 0.6798, 0.1951, 0.6737, 0.2199, 0.7094, 0.2199, 0.7164, 0.1951, 0.7164, 0.1951, 0.7094, 0.181, 0.6798, 0.181, 0.6874, 0.04139, 0.6874, 0.04139, 0.6798, 0.181, 0.6874, 0.181, 0.7014, 0.04139, 0.7014, 0.04139, 0.6874, 0.181, 0.7014, 0.181, 0.7094, 0.04139, 0.7094, 0.04139, 0.7014, 0.181, 0.6737, 0.181, 0.6798, 0.04139, 0.6798, 0.04139, 0.6737, 0.181, 0.7094, 0.181, 0.7164, 0.04139, 0.7164, 0.04139, 0.7094, 0.6941, 0.3674, 0.6528, 0.3674, 0.6528, 0.3316, 0.6941, 0.3316, 0.623, 0.3686, 0.5859, 0.3686, 0.5859, 0.3312, 0.623, 0.3312, 0.5739, 0.3686, 0.5739, 0.3312, 0.5859, 0.3312, 0.5859, 0.3686, 0.6528, 0.3182, 0.6941, 0.3182, 0.6941, 0.3316, 0.6528, 0.3316, 0.7075, 0.3316, 0.7075, 0.3674, 0.6941, 0.3674, 0.6941, 0.3316, 0.623, 0.3806, 0.5859, 0.3806, 0.5859, 0.3686, 0.623, 0.3686, 0.6393, 0.3674, 0.6393, 0.3316, 0.6528, 0.3316, 0.6528, 0.3674, 0.5859, 0.3192, 0.623, 0.3192, 0.623, 0.3312, 0.5859, 0.3312, 0.4217, 0.4585, 0.4217, 0.4635, 0.4143, 0.4635, 0.4143, 0.4585, 0.2981, 0.5164, 0.2981, 0.5128, 0.3, 0.5128, 0.3, 0.5164, 0.3011, 0.4348, 0.3011, 0.4387, 0.2954, 0.4387, 0.2954, 0.4348, 0.4198, 0.5164, 0.4198, 0.5128, 0.4217, 0.5128, 0.4217, 0.5164, 0.4145, 0.5164, 0.4145, 0.5128, 0.4198, 0.5128, 0.4198, 0.5164, 0.4145, 0.5183, 0.4145, 0.5164, 0.4198, 0.5164, 0.4198, 0.5183, 0.3, 0.5164, 0.3, 0.5128, 0.3053, 0.5128, 0.3053, 0.5164, 0.3053, 0.5183, 0.3053, 0.5164, 0.4145, 0.5164, 0.4145, 0.5183, 0.3, 0.5183, 0.3, 0.5164, 0.3053, 0.5164, 0.3053, 0.5183, 0.4278, 0.4014, 0.4278, 0.4068, 0.322, 0.4069, 0.322, 0.4015, 0.4216, 0.4946, 0.4198, 0.4946, 0.4197, 0.49, 0.4216, 0.49, 0.3053, 0.5164, 0.3053, 0.5128, 0.4145, 0.5128, 0.4145, 0.5164, 0.4274, 0.4348, 0.4274, 0.4387, 0.4217, 0.4387, 0.4217, 0.4348, 0.4217, 0.4348, 0.4217, 0.4387, 0.3011, 0.4387, 0.3011, 0.4348, 0.3001, 0.49, 0.3001, 0.4882, 0.3054, 0.4882, 0.3054, 0.4901, 0.4144, 0.4901, 0.4144, 0.4882, 0.4197, 0.4882, 0.4197, 0.49, 0.3001, 0.4946, 0.2982, 0.4946, 0.2982, 0.49, 0.3001, 0.49, 0.4144, 0.4901, 0.4145, 0.4946, 0.4077, 0.4946, 0.4077, 0.4901, 0.3054, 0.4946, 0.3001, 0.4946, 0.3001, 0.49, 0.3054, 0.4901, 0.4198, 0.4946, 0.4145, 0.4946, 0.4144, 0.4901, 0.4197, 0.49, 0.4217, 0.4585, 0.4274, 0.4585, 0.4274, 0.4635, 0.4217, 0.4635, 0.2954, 0.4585, 0.3011, 0.4585, 0.3011, 0.4635, 0.2954, 0.4635, 0.2954, 0.4387, 0.3011, 0.4387, 0.3011, 0.4585, 0.2954, 0.4585, 0.3053, 0.5128, 0.3, 0.5128, 0.3001, 0.4946, 0.3054, 0.4946, 0.3, 0.5128, 0.2981, 0.5128, 0.2982, 0.4946, 0.3001, 0.4946, 0.4278, 0.4068, 0.4278, 0.4014, 0.4458, 0.4015, 0.4458, 0.4069, 0.4217, 0.4387, 0.4274, 0.4387, 0.4274, 0.4585, 0.4217, 0.4585, 0.4198, 0.5128, 0.4145, 0.5128, 0.4145, 0.4946, 0.4198, 0.4946, 0.322, 0.4015, 0.322, 0.4069, 0.304, 0.4068, 0.304, 0.4015, 0.4217, 0.5128, 0.4198, 0.5128, 0.4198, 0.4946, 0.4216, 0.4946, 0.4458, 0.4069, 0.4458, 0.4015, 0.4525, 0.4015, 0.4525, 0.4069, 0.3054, 0.4946, 0.3054, 0.4901, 0.3122, 0.4901, 0.3122, 0.4946, 0.304, 0.4015, 0.304, 0.4068, 0.2973, 0.4068, 0.2973, 0.4014, 0.3011, 0.4635, 0.3011, 0.4585, 0.3085, 0.4585, 0.3085, 0.4635, 0.3054, 0.4901, 0.3054, 0.4882, 0.3122, 0.4882, 0.3122, 0.4901, 0.4144, 0.4882, 0.4144, 0.4901, 0.4077, 0.4901, 0.4076, 0.4882, 0.226, 0.6518, 0.2262, 0.6598, 0.2192, 0.6598, 0.2192, 0.6518, 0.02855, 0.6518, 0.02855, 0.6598, 0.007377, 0.6598, 0.007377, 0.6518, 0.007377, 0.6518, 0.007377, 0.6598, 0.0003571, 0.6598, 0.0006049, 0.6518, 0.02855, 0.6241, 0.02855, 0.6302, 0.007377, 0.6302, 0.007377, 0.6241, 0.02855, 0.6598, 0.02855, 0.6668, 0.007377, 0.6668, 0.007377, 0.6598, 0.1944, 0.6598, 0.1944, 0.6668, 0.1804, 0.6668, 0.1804, 0.6598, 0.1944, 0.6241, 0.1944, 0.6302, 0.1804, 0.6302, 0.1804, 0.6241, 0.1944, 0.6518, 0.1944, 0.6598, 0.1804, 0.6598, 0.1804, 0.6518, 0.0407, 0.6598, 0.0407, 0.6668, 0.02855, 0.6668, 0.02855, 0.6598, 0.0407, 0.6241, 0.0407, 0.6302, 0.02855, 0.6302, 0.02855, 0.6241, 0.0407, 0.6518, 0.0407, 0.6598, 0.02855, 0.6598, 0.02855, 0.6518, 0.4148, 0.3293, 0.4148, 0.3697, 0.4016, 0.3697, 0.4016, 0.3293, 0.4283, 0.3694, 0.4283, 0.3287, 0.4414, 0.3287, 0.4414, 0.3694, 0.007377, 0.6378, 0.007377, 0.6518, 0.0006049, 0.6518, 0.00104, 0.6378, 0.02855, 0.6378, 0.02855, 0.6518, 0.007377, 0.6518, 0.007377, 0.6378, 0.2255, 0.6378, 0.226, 0.6518, 0.2192, 0.6518, 0.2192, 0.6378, 0.2253, 0.6302, 0.2255, 0.6378, 0.2192, 0.6378, 0.2192, 0.6302, 0.02855, 0.6302, 0.02855, 0.6378, 0.007377, 0.6378, 0.007377, 0.6302, 0.007377, 0.6302, 0.007377, 0.6378, 0.00104, 0.6378, 0.001279, 0.6302, 0.1944, 0.6302, 0.1944, 0.6378, 0.1804, 0.6378, 0.1804, 0.6302, 0.0407, 0.6302, 0.0407, 0.6378, 0.02855, 0.6378, 0.02855, 0.6302, 0.2192, 0.6302, 0.2192, 0.6378, 0.1944, 0.6378, 0.1944, 0.6302, 0.2192, 0.6378, 0.2192, 0.6518, 0.1944, 0.6518, 0.1944, 0.6378, 0.2192, 0.6518, 0.2192, 0.6598, 0.1944, 0.6598, 0.1944, 0.6518, 0.2192, 0.6241, 0.2192, 0.6302, 0.1944, 0.6302, 0.1944, 0.6241, 0.2192, 0.6598, 0.2192, 0.6668, 0.1944, 0.6668, 0.1944, 0.6598, 0.1804, 0.6302, 0.1804, 0.6378, 0.0407, 0.6378, 0.0407, 0.6302, 0.1804, 0.6378, 0.1804, 0.6518, 0.0407, 0.6518, 0.0407, 0.6378, 0.1804, 0.6518, 0.1804, 0.6598, 0.0407, 0.6598, 0.0407, 0.6518, 0.1804, 0.6241, 0.1804, 0.6302, 0.0407, 0.6302, 0.0407, 0.6241, 0.1804, 0.6598, 0.1804, 0.6668, 0.0407, 0.6668, 0.0407, 0.6598, 0.4016, 0.3293, 0.4016, 0.3697, 0.3666, 0.3697, 0.3666, 0.3293, 0.4414, 0.3287, 0.4818, 0.3287, 0.4818, 0.3694, 0.4414, 0.3694, 0.4949, 0.3287, 0.4949, 0.3694, 0.4818, 0.3694, 0.4818, 0.3287, 0.3535, 0.3697, 0.3535, 0.3293, 0.3666, 0.3293, 0.3666, 0.3697, 0.3666, 0.3162, 0.4016, 0.3162, 0.4016, 0.3293, 0.3666, 0.3293, 0.4414, 0.3156, 0.4818, 0.3156, 0.4818, 0.3287, 0.4414, 0.3287, 0.4016, 0.3828, 0.3666, 0.3828, 0.3666, 0.3697, 0.4016, 0.3697, 0.4818, 0.3825, 0.4414, 0.3825, 0.4414, 0.3694, 0.4818, 0.3694, 0.5559, 0.4584, 0.5559, 0.4633, 0.5485, 0.4633, 0.5485, 0.4584, 0.4312, 0.5169, 0.4312, 0.5133, 0.4331, 0.5133, 0.4331, 0.5169, 0.4353, 0.4346, 0.4353, 0.4386, 0.4296, 0.4386, 0.4296, 0.4346, 0.5529, 0.5169, 0.5529, 0.5133, 0.5547, 0.5133, 0.5548, 0.5169, 0.5476, 0.5169, 0.5476, 0.5133, 0.5529, 0.5133, 0.5529, 0.5169, 0.5476, 0.5188, 0.5476, 0.5169, 0.5529, 0.5169, 0.5529, 0.5188, 0.4331, 0.5169, 0.4331, 0.5133, 0.4384, 0.5133, 0.4384, 0.5169, 0.4384, 0.5188, 0.4384, 0.5169, 0.5476, 0.5169, 0.5476, 0.5188, 0.4331, 0.5188, 0.4331, 0.5169, 0.4384, 0.5169, 0.4384, 0.5188, 0.4354, 0.4178, 0.4354, 0.4123, 0.5443, 0.4122, 0.5443, 0.4178, 0.5547, 0.4951, 0.5528, 0.4951, 0.5528, 0.4906, 0.5547, 0.4906, 0.4384, 0.5169, 0.4384, 0.5133, 0.5476, 0.5133, 0.5476, 0.5169, 0.5616, 0.4346, 0.5616, 0.4386, 0.5559, 0.4386, 0.5559, 0.4346, 0.5559, 0.4346, 0.5559, 0.4386, 0.4353, 0.4386, 0.4353, 0.4346, 0.4332, 0.4906, 0.4332, 0.4887, 0.4384, 0.4887, 0.4384, 0.4906, 0.5475, 0.4906, 0.5475, 0.4887, 0.5528, 0.4887, 0.5528, 0.4906, 0.4331, 0.4951, 0.4313, 0.4951, 0.4313, 0.4906, 0.4332, 0.4906, 0.5475, 0.4906, 0.5475, 0.4951, 0.5407, 0.4952, 0.5407, 0.4906, 0.4384, 0.4951, 0.4331, 0.4951, 0.4332, 0.4906, 0.4384, 0.4906, 0.5528, 0.4951, 0.5475, 0.4951, 0.5475, 0.4906, 0.5528, 0.4906, 0.5559, 0.4584, 0.5616, 0.4584, 0.5616, 0.4633, 0.5559, 0.4633, 0.4296, 0.4584, 0.4353, 0.4584, 0.4353, 0.4633, 0.4296, 0.4633, 0.4296, 0.4386, 0.4353, 0.4386, 0.4353, 0.4584, 0.4296, 0.4584, 0.4384, 0.5133, 0.4331, 0.5133, 0.4331, 0.4951, 0.4384, 0.4951, 0.4331, 0.5133, 0.4312, 0.5133, 0.4313, 0.4951, 0.4331, 0.4951, 0.4354, 0.4123, 0.4354, 0.4178, 0.4169, 0.4178, 0.4169, 0.4123, 0.5559, 0.4386, 0.5616, 0.4386, 0.5616, 0.4584, 0.5559, 0.4584, 0.5529, 0.5133, 0.5476, 0.5133, 0.5475, 0.4951, 0.5528, 0.4951, 0.5443, 0.4178, 0.5443, 0.4122, 0.5628, 0.4123, 0.5628, 0.4178, 0.5547, 0.5133, 0.5529, 0.5133, 0.5528, 0.4951, 0.5547, 0.4951, 0.4169, 0.4123, 0.4169, 0.4178, 0.41, 0.4178, 0.41, 0.4122, 0.4384, 0.4951, 0.4384, 0.4906, 0.4452, 0.4906, 0.4452, 0.4952, 0.5628, 0.4178, 0.5628, 0.4123, 0.5697, 0.4123, 0.5697, 0.4178, 0.4353, 0.4633, 0.4353, 0.4584, 0.4427, 0.4584, 0.4427, 0.4633, 0.4384, 0.4906, 0.4384, 0.4887, 0.4452, 0.4887, 0.4452, 0.4906, 0.5475, 0.4887, 0.5475, 0.4906, 0.5407, 0.4906, 0.5407, 0.4887, 0.2278, 0.601, 0.2281, 0.609, 0.2211, 0.609, 0.2211, 0.601, 0.03042, 0.601, 0.03042, 0.609, 0.009253, 0.609, 0.009253, 0.601, 0.009253, 0.601, 0.009253, 0.609, 0.002233, 0.609, 0.002481, 0.601, 0.03042, 0.5732, 0.03042, 0.5793, 0.009253, 0.5793, 0.009253, 0.5732, 0.03042, 0.609, 0.03042, 0.616, 0.009253, 0.616, 0.009253, 0.609, 0.1963, 0.609, 0.1963, 0.616, 0.1822, 0.616, 0.1822, 0.609, 0.1963, 0.5732, 0.1963, 0.5793, 0.1822, 0.5793, 0.1822, 0.5732, 0.1963, 0.601, 0.1963, 0.609, 0.1822, 0.609, 0.1822, 0.601, 0.04258, 0.609, 0.04258, 0.616, 0.03042, 0.616, 0.03042, 0.609, 0.04258, 0.5732, 0.04258, 0.5793, 0.03042, 0.5793, 0.03042, 0.5732, 0.04258, 0.601, 0.04258, 0.609, 0.03042, 0.609, 0.03042, 0.601, 0.3371, 0.3791, 0.2968, 0.3791, 0.2968, 0.366, 0.3371, 0.366, 0.5098, 0.3168, 0.5504, 0.3168, 0.5504, 0.3299, 0.5098, 0.3299, 0.009253, 0.587, 0.009253, 0.601, 0.002481, 0.601, 0.002916, 0.587, 0.03042, 0.587, 0.03042, 0.601, 0.009253, 0.601, 0.009253, 0.587, 0.2274, 0.587, 0.2278, 0.601, 0.2211, 0.601, 0.2211, 0.587, 0.2272, 0.5794, 0.2274, 0.587, 0.2211, 0.587, 0.2211, 0.5793, 0.03042, 0.5793, 0.03042, 0.587, 0.009253, 0.587, 0.009253, 0.5793, 0.009253, 0.5793, 0.009253, 0.587, 0.002916, 0.587, 0.003154, 0.5794, 0.1963, 0.5793, 0.1963, 0.587, 0.1822, 0.587, 0.1822, 0.5793, 0.04258, 0.5793, 0.04258, 0.587, 0.03042, 0.587, 0.03042, 0.5793, 0.2211, 0.5793, 0.2211, 0.587, 0.1963, 0.587, 0.1963, 0.5793, 0.2211, 0.587, 0.2211, 0.601, 0.1963, 0.601, 0.1963, 0.587, 0.2211, 0.601, 0.2211, 0.609, 0.1963, 0.609, 0.1963, 0.601, 0.2211, 0.5732, 0.2211, 0.5793, 0.1963, 0.5793, 0.1963, 0.5732, 0.2211, 0.609, 0.2211, 0.616, 0.1963, 0.616, 0.1963, 0.609, 0.1822, 0.5793, 0.1822, 0.587, 0.04258, 0.587, 0.04258, 0.5793, 0.1822, 0.587, 0.1822, 0.601, 0.04258, 0.601, 0.04258, 0.587, 0.1822, 0.601, 0.1822, 0.609, 0.04258, 0.609, 0.04258, 0.601, 0.1822, 0.5732, 0.1822, 0.5793, 0.04258, 0.5793, 0.04258, 0.5732, 0.1822, 0.609, 0.1822, 0.616, 0.04258, 0.616, 0.04258, 0.609, 0.3371, 0.366, 0.2968, 0.366, 0.2968, 0.331, 0.3371, 0.331, 0.5504, 0.3299, 0.5504, 0.3703, 0.5098, 0.3703, 0.5098, 0.3299, 0.5504, 0.3834, 0.5098, 0.3834, 0.5098, 0.3703, 0.5504, 0.3703, 0.2968, 0.3178, 0.3371, 0.3178, 0.3371, 0.331, 0.2968, 0.331, 0.3502, 0.331, 0.3502, 0.366, 0.3371, 0.366, 0.3371, 0.331, 0.5635, 0.3299, 0.5635, 0.3703, 0.5504, 0.3703, 0.5504, 0.3299, 0.2836, 0.366, 0.2836, 0.331, 0.2968, 0.331, 0.2968, 0.366, 0.4967, 0.3703, 0.4967, 0.3299, 0.5098, 0.3299, 0.5098, 0.3703, 0.6894, 0.4584, 0.6894, 0.4633, 0.682, 0.4633, 0.682, 0.4584, 0.5671, 0.5165, 0.5671, 0.5129, 0.569, 0.5129, 0.5689, 0.5165, 0.5689, 0.4346, 0.5689, 0.4385, 0.5631, 0.4385, 0.5631, 0.4346, 0.6888, 0.5165, 0.6888, 0.5129, 0.6906, 0.5129, 0.6906, 0.5165, 0.6835, 0.5165, 0.6835, 0.5129, 0.6888, 0.5129, 0.6888, 0.5165, 0.6835, 0.5184, 0.6835, 0.5165, 0.6888, 0.5165, 0.6888, 0.5184, 0.5689, 0.5165, 0.569, 0.5129, 0.5742, 0.5129, 0.5742, 0.5165, 0.5742, 0.5184, 0.5742, 0.5165, 0.6835, 0.5165, 0.6835, 0.5184, 0.5689, 0.5184, 0.5689, 0.5165, 0.5742, 0.5165, 0.5742, 0.5184, 0.5651, 0.4076, 0.5651, 0.4009, 0.6723, 0.4008, 0.6723, 0.4075, 0.6906, 0.4947, 0.6887, 0.4947, 0.6887, 0.4902, 0.6905, 0.4901, 0.5742, 0.5165, 0.5742, 0.5129, 0.6835, 0.5129, 0.6835, 0.5165, 0.6952, 0.4346, 0.6952, 0.4385, 0.6894, 0.4385, 0.6894, 0.4346, 0.6894, 0.4346, 0.6894, 0.4385, 0.5689, 0.4385, 0.5689, 0.4346, 0.569, 0.4902, 0.569, 0.4883, 0.5743, 0.4883, 0.5743, 0.4902, 0.6834, 0.4902, 0.6834, 0.4883, 0.6887, 0.4883, 0.6887, 0.4902, 0.569, 0.4947, 0.5671, 0.4947, 0.5672, 0.4901, 0.569, 0.4902, 0.6834, 0.4902, 0.6834, 0.4947, 0.6766, 0.4948, 0.6766, 0.4902, 0.5743, 0.4947, 0.569, 0.4947, 0.569, 0.4902, 0.5743, 0.4902, 0.6887, 0.4947, 0.6834, 0.4947, 0.6834, 0.4902, 0.6887, 0.4902, 0.6894, 0.4584, 0.6952, 0.4584, 0.6952, 0.4633, 0.6894, 0.4633, 0.5631, 0.4584, 0.5689, 0.4584, 0.5689, 0.4633, 0.5631, 0.4633, 0.5631, 0.4385, 0.5689, 0.4385, 0.5689, 0.4584, 0.5631, 0.4584, 0.5742, 0.5129, 0.569, 0.5129, 0.569, 0.4947, 0.5743, 0.4947, 0.569, 0.5129, 0.5671, 0.5129, 0.5671, 0.4947, 0.569, 0.4947, 0.5651, 0.4009, 0.5651, 0.4076, 0.5469, 0.4075, 0.5469, 0.4008, 0.6894, 0.4385, 0.6952, 0.4385, 0.6952, 0.4584, 0.6894, 0.4584, 0.6888, 0.5129, 0.6835, 0.5129, 0.6834, 0.4947, 0.6887, 0.4947, 0.6723, 0.4075, 0.6723, 0.4008, 0.6905, 0.4009, 0.6905, 0.4075, 0.6906, 0.5129, 0.6888, 0.5129, 0.6887, 0.4947, 0.6906, 0.4947, 0.5469, 0.4008, 0.5469, 0.4075, 0.5401, 0.4075, 0.5401, 0.4008, 0.5743, 0.4947, 0.5743, 0.4902, 0.5811, 0.4902, 0.5811, 0.4947, 0.6905, 0.4075, 0.6905, 0.4009, 0.6973, 0.4009, 0.6973, 0.4076, 0.5689, 0.4633, 0.5689, 0.4584, 0.5763, 0.4584, 0.5763, 0.4633, 0.5743, 0.4902, 0.5743, 0.4883, 0.5811, 0.4883, 0.5811, 0.4902, 0.6834, 0.4883, 0.6834, 0.4902, 0.6766, 0.4902, 0.6766, 0.4883])
me_tv_cabinet.materials.append(mat_material)
me_tv_cabinet.use_remesh_preserve_volume = False
me_tv_cabinet.use_remesh_preserve_attributes = False
me_tv_cabinet.use_mirror_vertex_groups = False
me_tv_cabinet.update()
me_vhs_player = bpy.data.meshes.new('VHS_Player')
me_vhs_player.from_pydata([(-0.1465, 0.1099, -0.01745), (-0.1465, 0.1099, -0.03337), (-0.1618, 0.114, -0.01745), (-0.1618, 0.114, -0.03337), (-0.173, 0.1251, -0.01745), (-0.173, 0.1251, -0.03337), (-0.1771, 0.1404, -0.01745), (-0.1771, 0.1404, -0.03337), (-0.173, 0.1557, -0.01745), (-0.173, 0.1557, -0.03337), (-0.1618, 0.1668, -0.01745), (-0.1618, 0.1668, -0.03337), (-0.1465, 0.1709, -0.01745), (-0.1465, 0.1709, -0.03337), (-0.1313, 0.1668, -0.01745), (-0.1313, 0.1668, -0.03337), (-0.1201, 0.1557, -0.01745), (-0.1201, 0.1557, -0.03337), (-0.116, 0.1404, -0.01745), (-0.116, 0.1404, -0.03337), (-0.1201, 0.1251, -0.01745), (-0.1201, 0.1251, -0.03337), (-0.1313, 0.114, -0.01745), (-0.1313, 0.114, -0.03337), (0.1387, 0.1099, -0.01745), (0.1387, 0.1099, -0.03337), (0.1235, 0.114, -0.01745), (0.1235, 0.114, -0.03337), (0.1123, 0.1251, -0.01745), (0.1123, 0.1251, -0.03337), (0.1082, 0.1404, -0.01745), (0.1082, 0.1404, -0.03337), (0.1123, 0.1557, -0.01745), (0.1123, 0.1557, -0.03337), (0.1235, 0.1668, -0.01745), (0.1235, 0.1668, -0.03337), (0.1387, 0.1709, -0.01745), (0.1387, 0.1709, -0.03337), (0.154, 0.1668, -0.01745), (0.154, 0.1668, -0.03337), (0.1652, 0.1557, -0.01745), (0.1652, 0.1557, -0.03337), (0.1693, 0.1404, -0.01745), (0.1693, 0.1404, -0.03337), (0.1652, 0.1251, -0.01745), (0.1652, 0.1251, -0.03337), (0.154, 0.114, -0.01745), (0.154, 0.114, -0.03337), (-0.1465, 0.004589, -0.01745), (-0.1465, 0.004589, -0.03337), (-0.1618, 0.0004993, -0.01745), (-0.1618, 0.0004993, -0.03337), (-0.173, -0.01067, -0.01745), (-0.173, -0.01067, -0.03337), (-0.1771, -0.02594, -0.01745), (-0.1771, -0.02594, -0.03337), (-0.173, -0.0412, -0.01745), (-0.173, -0.0412, -0.03337), (-0.1618, -0.05238, -0.01745), (-0.1618, -0.05238, -0.03337), (-0.1465, -0.05647, -0.01745), (-0.1465, -0.05647, -0.03337), (-0.1313, -0.05238, -0.01745), (-0.1313, -0.05238, -0.03337), (-0.1201, -0.0412, -0.01745), (-0.1201, -0.0412, -0.03337), (-0.116, -0.02594, -0.01745), (-0.116, -0.02594, -0.03337), (-0.1201, -0.01067, -0.01745), (-0.1201, -0.01067, -0.03337), (-0.1313, 0.0004993, -0.01745), (-0.1313, 0.0004993, -0.03337), (0.1387, 0.004589, -0.01745), (0.1387, 0.004589, -0.03337), (0.1235, 0.0004993, -0.01745), (0.1235, 0.0004993, -0.03337), (0.1123, -0.01067, -0.01745), (0.1123, -0.01067, -0.03337), (0.1082, -0.02594, -0.01745), (0.1082, -0.02594, -0.03337), (0.1123, -0.0412, -0.01745), (0.1123, -0.0412, -0.03337), (0.1235, -0.05238, -0.01745), (0.1235, -0.05238, -0.03337), (0.1387, -0.05647, -0.01745), (0.1387, -0.05647, -0.03337), (0.154, -0.05238, -0.01745), (0.154, -0.05238, -0.03337), (0.1652, -0.0412, -0.01745), (0.1652, -0.0412, -0.03337), (0.1693, -0.02594, -0.01745), (0.1693, -0.02594, -0.03337), (0.1652, -0.01067, -0.01745), (0.1652, -0.01067, -0.03337), (0.154, 0.0004993, -0.01745), (0.154, 0.0004993, -0.03337), (-0.1868, 0.1823, 0.07734), (-0.1868, 0.1823, -0.01755), (-0.1868, -0.08009, -0.01755), (-0.1402, 0.1823, -0.01755), (-0.1402, -0.08009, -0.01755), (-0.123, 0.1823, 0.07734), (-0.1868, -0.08009, 0.02362), (-0.1868, -0.08009, 0.06558), (-0.1868, 0.1823, 0.06558), (-0.1868, 0.1823, 0.02362), (-0.123, 0.1823, 0.06558), (-0.123, 0.1823, 0.02362), (-0.09067, -0.07658, 0.05924), (-0.09067, -0.07658, 0.03421), (-0.123, -0.08009, 0.06558), (-0.123, -0.08009, 0.02362), (-0.09067, 0.02529, 0.05924), (-0.09067, 0.02529, 0.03421), (-0.1868, 0.1823, 0.01602), (-0.123, 0.1823, 0.01602), (-0.1402, -0.08009, 0.01602), (-0.1868, -0.08009, 0.01602), (-0.1402, -0.08092, 0.01602), (-0.1402, -0.08092, -0.01755), (-0.1868, -0.08009, 0.0701), (-0.1868, -0.07285, 0.07734), (-0.1868, -0.07797, 0.07522), (-0.123, -0.08009, 0.0701), (-0.123, -0.07285, 0.07734), (-0.123, -0.07797, 0.07522), (-0.1261, -0.07986, 0.0102), (-0.1261, -0.08232, 0.0102), (-0.1206, -0.07986, 0.008722), (-0.1206, -0.08232, 0.008722), (-0.1165, -0.07986, 0.004677), (-0.1165, -0.08232, 0.004677), (-0.115, -0.07986, -0.0008497), (-0.115, -0.08232, -0.0008497), (-0.1165, -0.07986, -0.006376), (-0.1165, -0.08232, -0.006376), (-0.1206, -0.07986, -0.01042), (-0.1206, -0.08232, -0.01042), (-0.1261, -0.07986, -0.0119), (-0.1261, -0.08232, -0.0119), (-0.1316, -0.07986, -0.01042), (-0.1316, -0.08232, -0.01042), (-0.1357, -0.07986, -0.006376), (-0.1357, -0.08232, -0.006376), (-0.1371, -0.07986, -0.0008497), (-0.1371, -0.08232, -0.0008497), (-0.1357, -0.07986, 0.004677), (-0.1357, -0.08232, 0.004677), (-0.1316, -0.07986, 0.008722), (-0.1316, -0.08232, 0.008722), (-0.09737, -0.08023, 0.006012), (-0.09737, -0.08193, 0.006012), (-0.09353, -0.08023, 0.004983), (-0.09353, -0.08193, 0.004983), (-0.09072, -0.08023, 0.002174), (-0.09072, -0.08193, 0.002174), (-0.08969, -0.08023, -0.001664), (-0.08969, -0.08193, -0.001664), (-0.09072, -0.08023, -0.005502), (-0.09072, -0.08193, -0.005502), (-0.09353, -0.08023, -0.008312), (-0.09353, -0.08193, -0.008312), (-0.09737, -0.08023, -0.00934), (-0.09737, -0.08193, -0.00934), (-0.1012, -0.08023, -0.008312), (-0.1012, -0.08193, -0.008312), (-0.104, -0.08023, -0.005502), (-0.104, -0.08193, -0.005502), (-0.105, -0.08023, -0.001664), (-0.105, -0.08193, -0.001664), (-0.104, -0.08023, 0.002174), (-0.104, -0.08193, 0.002174), (-0.1012, -0.08023, 0.004983), (-0.1012, -0.08193, 0.004983), (-0.07893, -0.08023, 0.006012), (-0.07893, -0.08193, 0.006012), (-0.07509, -0.08023, 0.004983), (-0.07509, -0.08193, 0.004983), (-0.07228, -0.08023, 0.002174), (-0.07228, -0.08193, 0.002174), (-0.07125, -0.08023, -0.001664), (-0.07125, -0.08193, -0.001664), (-0.07228, -0.08023, -0.005502), (-0.07228, -0.08193, -0.005502), (-0.07509, -0.08023, -0.008312), (-0.07509, -0.08193, -0.008312), (-0.07893, -0.08023, -0.00934), (-0.07893, -0.08193, -0.00934), (-0.08277, -0.08023, -0.008312), (-0.08277, -0.08193, -0.008312), (-0.08558, -0.08023, -0.005502), (-0.08558, -0.08193, -0.005502), (-0.0866, -0.08023, -0.001664), (-0.0866, -0.08193, -0.001664), (-0.08558, -0.08023, 0.002174), (-0.08558, -0.08193, 0.002174), (-0.08277, -0.08023, 0.004983), (-0.08277, -0.08193, 0.004983), (-0.05977, -0.08039, 0.003648), (-0.05977, -0.08175, 0.003648), (-0.0567, -0.08039, 0.002825), (-0.0567, -0.08175, 0.002825), (-0.05445, -0.08039, 0.0005773), (-0.05445, -0.08175, 0.0005773), (-0.05363, -0.08039, -0.002493), (-0.05363, -0.08175, -0.002493), (-0.05445, -0.08039, -0.005564), (-0.05445, -0.08175, -0.005564), (-0.0567, -0.08039, -0.007811), (-0.0567, -0.08175, -0.007811), (-0.05977, -0.08039, -0.008634), (-0.05977, -0.08175, -0.008634), (-0.06284, -0.08039, -0.007811), (-0.06284, -0.08175, -0.007811), (-0.06509, -0.08039, -0.005564), (-0.06509, -0.08175, -0.005564), (-0.06591, -0.08039, -0.002493), (-0.06591, -0.08175, -0.002493), (-0.06509, -0.08039, 0.0005773), (-0.06509, -0.08175, 0.0005773), (-0.06284, -0.08039, 0.002825), (-0.06284, -0.08175, 0.002825), (0.1898, 0.1823, 0.07734), (0.1898, 0.1823, -0.01755), (0.1898, -0.08009, -0.01755), (0.1432, 0.1823, -0.01755), (0.1432, -0.08009, -0.01755), (0.126, 0.1823, 0.07734), (0.1898, -0.08009, 0.02362), (0.1898, -0.08009, 0.06558), (0.1898, 0.1823, 0.06558), (0.1898, 0.1823, 0.02362), (0.126, 0.1823, 0.06558), (0.126, 0.1823, 0.02362), (0.09365, -0.07658, 0.05924), (0.09365, -0.07658, 0.03421), (0.126, -0.08009, 0.06558), (0.126, -0.08009, 0.02362), (0.09365, 0.02529, 0.05924), (0.09365, 0.02529, 0.03421), (0.1898, 0.1823, 0.01602), (0.126, 0.1823, 0.01602), (0.1432, -0.08009, 0.01602), (0.1898, -0.08009, 0.01602), (0.1432, -0.08092, 0.01602), (0.1432, -0.08092, -0.01755), (0.1898, -0.08009, 0.0701), (0.1898, -0.07285, 0.07734), (0.1898, -0.07797, 0.07522), (0.126, -0.08009, 0.0701), (0.126, -0.07285, 0.07734), (0.126, -0.07797, 0.07522), (0.1291, -0.07986, 0.0102), (0.1291, -0.08232, 0.0102), (0.1235, -0.07986, 0.008722), (0.1235, -0.08232, 0.008722), (0.1195, -0.07986, 0.004677), (0.1195, -0.08232, 0.004677), (0.118, -0.07986, -0.0008497), (0.118, -0.08232, -0.0008497), (0.1195, -0.07986, -0.006376), (0.1195, -0.08232, -0.006376), (0.1235, -0.07986, -0.01042), (0.1235, -0.08232, -0.01042), (0.1291, -0.07986, -0.0119), (0.1291, -0.08232, -0.0119), (0.1346, -0.07986, -0.01042), (0.1346, -0.08232, -0.01042), (0.1386, -0.07986, -0.006376), (0.1386, -0.08232, -0.006376), (0.1401, -0.07986, -0.0008497), (0.1401, -0.08232, -0.0008497), (0.1386, -0.07986, 0.004677), (0.1386, -0.08232, 0.004677), (0.1346, -0.07986, 0.008722), (0.1346, -0.08232, 0.008722), (0.1003, -0.08023, 0.006012), (0.1003, -0.08193, 0.006012), (0.0965, -0.08023, 0.004983), (0.0965, -0.08193, 0.004983), (0.09369, -0.08023, 0.002174), (0.09369, -0.08193, 0.002174), (0.09266, -0.08023, -0.001664), (0.09266, -0.08193, -0.001664), (0.09369, -0.08023, -0.005502), (0.09369, -0.08193, -0.005502), (0.0965, -0.08023, -0.008312), (0.0965, -0.08193, -0.008312), (0.1003, -0.08023, -0.00934), (0.1003, -0.08193, -0.00934), (0.1042, -0.08023, -0.008312), (0.1042, -0.08193, -0.008312), (0.107, -0.08023, -0.005502), (0.107, -0.08193, -0.005502), (0.108, -0.08023, -0.001664), (0.108, -0.08193, -0.001664), (0.107, -0.08023, 0.002174), (0.107, -0.08193, 0.002174), (0.1042, -0.08023, 0.004983), (0.1042, -0.08193, 0.004983), (0.0819, -0.08023, 0.006012), (0.0819, -0.08193, 0.006012), (0.07806, -0.08023, 0.004983), (0.07806, -0.08193, 0.004983), (0.07525, -0.08023, 0.002174), (0.07525, -0.08193, 0.002174), (0.07422, -0.08023, -0.001664), (0.07422, -0.08193, -0.001664), (0.07525, -0.08023, -0.005502), (0.07525, -0.08193, -0.005502), (0.07806, -0.08023, -0.008312), (0.07806, -0.08193, -0.008312), (0.0819, -0.08023, -0.00934), (0.0819, -0.08193, -0.00934), (0.08574, -0.08023, -0.008312), (0.08574, -0.08193, -0.008312), (0.08855, -0.08023, -0.005502), (0.08855, -0.08193, -0.005502), (0.08958, -0.08023, -0.001664), (0.08958, -0.08193, -0.001664), (0.08855, -0.08023, 0.002174), (0.08855, -0.08193, 0.002174), (0.08574, -0.08023, 0.004983), (0.08574, -0.08193, 0.004983), (0.06274, -0.08039, 0.003648), (0.06274, -0.08175, 0.003648), (0.05967, -0.08039, 0.002825), (0.05967, -0.08175, 0.002825), (0.05742, -0.08039, 0.0005773), (0.05742, -0.08175, 0.0005773), (0.0566, -0.08039, -0.002493), (0.0566, -0.08175, -0.002493), (0.05742, -0.08039, -0.005564), (0.05742, -0.08175, -0.005564), (0.05967, -0.08039, -0.007811), (0.05967, -0.08175, -0.007811), (0.06274, -0.08039, -0.008634), (0.06274, -0.08175, -0.008634), (0.06581, -0.08039, -0.007811), (0.06581, -0.08175, -0.007811), (0.06806, -0.08039, -0.005564), (0.06806, -0.08175, -0.005564), (0.06888, -0.08039, -0.002493), (0.06888, -0.08175, -0.002493), (0.06806, -0.08039, 0.0005773), (0.06806, -0.08175, 0.0005773), (0.06581, -0.08039, 0.002825), (0.06581, -0.08175, 0.002825)], [], [(0, 2, 3, 1), (2, 4, 5, 3), (4, 6, 7, 5), (6, 8, 9, 7), (8, 10, 11, 9), (10, 12, 13, 11), (12, 14, 15, 13), (14, 16, 17, 15), (16, 18, 19, 17), (18, 20, 21, 19), (3, 5, 7, 9, 11, 13, 15, 17, 19, 21, 23, 1), (20, 22, 23, 21), (22, 0, 1, 23), (24, 26, 27, 25), (26, 28, 29, 27), (28, 30, 31, 29), (30, 32, 33, 31), (32, 34, 35, 33), (34, 36, 37, 35), (36, 38, 39, 37), (38, 40, 41, 39), (40, 42, 43, 41), (42, 44, 45, 43), (27, 29, 31, 33, 35, 37, 39, 41, 43, 45, 47, 25), (44, 46, 47, 45), (46, 24, 25, 47), (48, 49, 51, 50), (50, 51, 53, 52), (52, 53, 55, 54), (54, 55, 57, 56), (56, 57, 59, 58), (58, 59, 61, 60), (60, 61, 63, 62), (62, 63, 65, 64), (64, 65, 67, 66), (66, 67, 69, 68), (51, 49, 71, 69, 67, 65, 63, 61, 59, 57, 55, 53), (68, 69, 71, 70), (70, 71, 49, 48), (72, 73, 75, 74), (74, 75, 77, 76), (76, 77, 79, 78), (78, 79, 81, 80), (80, 81, 83, 82), (82, 83, 85, 84), (84, 85, 87, 86), (86, 87, 89, 88), (88, 89, 91, 90), (90, 91, 93, 92), (75, 73, 95, 93, 91, 89, 87, 85, 83, 81, 79, 77), (92, 93, 95, 94), (94, 95, 73, 72), (110, 236, 249, 123), (101, 96, 121, 124), (110, 123, 120, 103), (104, 96, 101, 106), (97, 99, 100, 98), (225, 226, 100, 99), (116, 242, 237, 111), (114, 105, 107, 115), (105, 104, 106, 107), (117, 102, 105, 114), (102, 103, 104, 105), (116, 111, 102, 117), (111, 110, 103, 102), (109, 108, 110, 111), (233, 107, 106, 232), (234, 236, 110, 108), (108, 109, 113, 112), (100, 116, 117, 98), (98, 117, 114, 97), (97, 114, 115, 99), (118, 244, 242, 116), (235, 239, 113, 109), (113, 239, 238, 112), (111, 237, 235, 109), (241, 115, 107, 233), (112, 238, 234, 108), (232, 106, 101, 227), (119, 245, 244, 118), (226, 245, 119, 100), (125, 251, 250, 124), (116, 100, 119, 118), (124, 121, 122, 125), (125, 122, 120, 123), (123, 249, 251, 125), (124, 250, 227, 101), (103, 120, 122, 121, 96, 104), (126, 127, 129, 128), (128, 129, 131, 130), (130, 131, 133, 132), (132, 133, 135, 134), (134, 135, 137, 136), (136, 137, 139, 138), (138, 139, 141, 140), (140, 141, 143, 142), (142, 143, 145, 144), (144, 145, 147, 146), (129, 127, 149, 147, 145, 143, 141, 139, 137, 135, 133, 131), (146, 147, 149, 148), (148, 149, 127, 126), (150, 151, 153, 152), (152, 153, 155, 154), (154, 155, 157, 156), (156, 157, 159, 158), (158, 159, 161, 160), (160, 161, 163, 162), (162, 163, 165, 164), (164, 165, 167, 166), (166, 167, 169, 168), (168, 169, 171, 170), (153, 151, 173, 171, 169, 167, 165, 163, 161, 159, 157, 155), (170, 171, 173, 172), (172, 173, 151, 150), (174, 175, 177, 176), (176, 177, 179, 178), (178, 179, 181, 180), (180, 181, 183, 182), (182, 183, 185, 184), (184, 185, 187, 186), (186, 187, 189, 188), (188, 189, 191, 190), (190, 191, 193, 192), (192, 193, 195, 194), (177, 175, 197, 195, 193, 191, 189, 187, 185, 183, 181, 179), (194, 195, 197, 196), (196, 197, 175, 174), (198, 199, 201, 200), (200, 201, 203, 202), (202, 203, 205, 204), (204, 205, 207, 206), (206, 207, 209, 208), (208, 209, 211, 210), (210, 211, 213, 212), (212, 213, 215, 214), (214, 215, 217, 216), (216, 217, 219, 218), (201, 199, 221, 219, 217, 215, 213, 211, 209, 207, 205, 203), (218, 219, 221, 220), (220, 221, 199, 198), (227, 250, 247, 222), (236, 229, 246, 249), (230, 232, 227, 222), (223, 224, 226, 225), (240, 241, 233, 231), (231, 233, 232, 230), (243, 240, 231, 228), (228, 231, 230, 229), (242, 243, 228, 237), (237, 228, 229, 236), (235, 237, 236, 234), (234, 238, 239, 235), (226, 224, 243, 242), (224, 223, 240, 243), (223, 225, 241, 240), (242, 244, 245, 226), (250, 251, 248, 247), (251, 249, 246, 248), (229, 230, 222, 247, 248, 246), (252, 254, 255, 253), (254, 256, 257, 255), (256, 258, 259, 257), (258, 260, 261, 259), (260, 262, 263, 261), (262, 264, 265, 263), (264, 266, 267, 265), (266, 268, 269, 267), (268, 270, 271, 269), (270, 272, 273, 271), (255, 257, 259, 261, 263, 265, 267, 269, 271, 273, 275, 253), (272, 274, 275, 273), (274, 252, 253, 275), (276, 278, 279, 277), (278, 280, 281, 279), (280, 282, 283, 281), (282, 284, 285, 283), (284, 286, 287, 285), (286, 288, 289, 287), (288, 290, 291, 289), (290, 292, 293, 291), (292, 294, 295, 293), (294, 296, 297, 295), (279, 281, 283, 285, 287, 289, 291, 293, 295, 297, 299, 277), (296, 298, 299, 297), (298, 276, 277, 299), (300, 302, 303, 301), (302, 304, 305, 303), (304, 306, 307, 305), (306, 308, 309, 307), (308, 310, 311, 309), (310, 312, 313, 311), (312, 314, 315, 313), (314, 316, 317, 315), (316, 318, 319, 317), (318, 320, 321, 319), (303, 305, 307, 309, 311, 313, 315, 317, 319, 321, 323, 301), (320, 322, 323, 321), (322, 300, 301, 323), (324, 326, 327, 325), (326, 328, 329, 327), (328, 330, 331, 329), (330, 332, 333, 331), (332, 334, 335, 333), (334, 336, 337, 335), (336, 338, 339, 337), (338, 340, 341, 339), (340, 342, 343, 341), (342, 344, 345, 343), (327, 329, 331, 333, 335, 337, 339, 341, 343, 345, 347, 325), (344, 346, 347, 345), (346, 324, 325, 347), (225, 99, 115, 241)])
me_vhs_player.polygons.foreach_set('use_smooth', [True] * 212)
_k = set([(108, 109), (108, 110), (108, 112), (108, 234), (109, 111), (109, 113), (109, 235), (110, 111), (110, 236), (111, 237), (234, 235), (234, 236), (234, 238), (235, 237), (235, 239), (236, 237)])
me_vhs_player.attributes.new('sharp_edge', 'BOOLEAN', 'EDGE').data.foreach_set('value', [ (min(e.vertices), max(e.vertices)) in _k for e in me_vhs_player.edges])
_uv = me_vhs_player.uv_layers.new(name='UVMap')
_uv.uv.foreach_set('vector', [0.8662, 0.8866, 0.8478, 0.8866, 0.8478, 0.9051, 0.8662, 0.9051, 0.8478, 0.8866, 0.8294, 0.8866, 0.8294, 0.9051, 0.8478, 0.9051, 0.8294, 0.8866, 0.811, 0.8866, 0.811, 0.9051, 0.8294, 0.9051, 0.811, 0.8866, 0.7926, 0.8866, 0.7926, 0.9051, 0.811, 0.9051, 0.7926, 0.8866, 0.7742, 0.8866, 0.7742, 0.9051, 0.7926, 0.9051, 0.7742, 0.8866, 0.7558, 0.8866, 0.7558, 0.9051, 0.7742, 0.9051, 0.9766, 0.8866, 0.9582, 0.8866, 0.9582, 0.9051, 0.9766, 0.9051, 0.9582, 0.8866, 0.9398, 0.8866, 0.9398, 0.9051, 0.9582, 0.9051, 0.9398, 0.8866, 0.9214, 0.8866, 0.9214, 0.9051, 0.9398, 0.9051, 0.9214, 0.8866, 0.903, 0.8866, 0.903, 0.9051, 0.9214, 0.9051, 0.6799, 0.886, 0.6891, 0.902, 0.7051, 0.9112, 0.7235, 0.9112, 0.7394, 0.902, 0.7486, 0.886, 0.7486, 0.8676, 0.7394, 0.8517, 0.7235, 0.8425, 0.7051, 0.8425, 0.6891, 0.8517, 0.6799, 0.8676, 0.903, 0.8866, 0.8846, 0.8866, 0.8846, 0.9051, 0.903, 0.9051, 0.8846, 0.8866, 0.8662, 0.8866, 0.8662, 0.9051, 0.8846, 0.9051, 0.5677, 0.8198, 0.5493, 0.8198, 0.5493, 0.8384, 0.5677, 0.8384, 0.5493, 0.8198, 0.5309, 0.8198, 0.5309, 0.8384, 0.5493, 0.8384, 0.5309, 0.8198, 0.5125, 0.8198, 0.5125, 0.8384, 0.5309, 0.8384, 0.5125, 0.8198, 0.4941, 0.8198, 0.4941, 0.8384, 0.5125, 0.8384, 0.4941, 0.8198, 0.4758, 0.8198, 0.4758, 0.8384, 0.4941, 0.8384, 0.4758, 0.8198, 0.4574, 0.8198, 0.4574, 0.8384, 0.4758, 0.8384, 0.6781, 0.8198, 0.6597, 0.8198, 0.6597, 0.8384, 0.6781, 0.8384, 0.6597, 0.8198, 0.6413, 0.8198, 0.6413, 0.8384, 0.6597, 0.8384, 0.6413, 0.8198, 0.6229, 0.8198, 0.6229, 0.8384, 0.6413, 0.8384, 0.6229, 0.8198, 0.6045, 0.8198, 0.6045, 0.8384, 0.6229, 0.8384, 0.6572, 0.936, 0.6413, 0.9268, 0.6229, 0.9268, 0.607, 0.936, 0.5978, 0.9519, 0.5978, 0.9703, 0.607, 0.9862, 0.6229, 0.9954, 0.6413, 0.9954, 0.6572, 0.9862, 0.6664, 0.9703, 0.6664, 0.9519, 0.6045, 0.8198, 0.5861, 0.8198, 0.5861, 0.8384, 0.6045, 0.8384, 0.5861, 0.8198, 0.5677, 0.8198, 0.5677, 0.8384, 0.5861, 0.8384, 0.6928, 0.8135, 0.6928, 0.7949, 0.6744, 0.7949, 0.6744, 0.8135, 0.6744, 0.8135, 0.6744, 0.7949, 0.656, 0.7949, 0.656, 0.8135, 0.656, 0.8135, 0.656, 0.7949, 0.6376, 0.7949, 0.6376, 0.8135, 0.6376, 0.8135, 0.6376, 0.7949, 0.6192, 0.7949, 0.6192, 0.8135, 0.6192, 0.8135, 0.6192, 0.7949, 0.6008, 0.7949, 0.6008, 0.8135, 0.6008, 0.8135, 0.6008, 0.7949, 0.5824, 0.7949, 0.5824, 0.8135, 0.5824, 0.8135, 0.5824, 0.7949, 0.564, 0.7949, 0.564, 0.8135, 0.564, 0.8135, 0.564, 0.7949, 0.5457, 0.7949, 0.5457, 0.8135, 0.5457, 0.8135, 0.5457, 0.7949, 0.5273, 0.7949, 0.5273, 0.8135, 0.5273, 0.8135, 0.5273, 0.7949, 0.5089, 0.7949, 0.5089, 0.8135, 0.6433, 0.9177, 0.6592, 0.9085, 0.6684, 0.8926, 0.6684, 0.8742, 0.6592, 0.8582, 0.6433, 0.849, 0.6249, 0.849, 0.609, 0.8582, 0.5998, 0.8742, 0.5998, 0.8926, 0.609, 0.9085, 0.6249, 0.9177, 0.5089, 0.8135, 0.5089, 0.7949, 0.4905, 0.7949, 0.4905, 0.8135, 0.4905, 0.8135, 0.4905, 0.7949, 0.4721, 0.7949, 0.4721, 0.8135, 0.9789, 0.9709, 0.9789, 0.9524, 0.9605, 0.9524, 0.9605, 0.9709, 0.9605, 0.9709, 0.9605, 0.9524, 0.9421, 0.9524, 0.9421, 0.9709, 0.9421, 0.9709, 0.9421, 0.9524, 0.9238, 0.9524, 0.9238, 0.9709, 0.9238, 0.9709, 0.9238, 0.9524, 0.9054, 0.9524, 0.9054, 0.9709, 0.9054, 0.9709, 0.9054, 0.9524, 0.887, 0.9524, 0.887, 0.9709, 0.887, 0.9709, 0.887, 0.9524, 0.8686, 0.9524, 0.8686, 0.9709, 0.8686, 0.9709, 0.8686, 0.9524, 0.8502, 0.9524, 0.8502, 0.9709, 0.8502, 0.9709, 0.8502, 0.9524, 0.8318, 0.9524, 0.8318, 0.9709, 0.8318, 0.9709, 0.8318, 0.9524, 0.8134, 0.9524, 0.8134, 0.9709, 0.8134, 0.9709, 0.8134, 0.9524, 0.795, 0.9524, 0.795, 0.9709, 0.7243, 0.9936, 0.7402, 0.9844, 0.7494, 0.9685, 0.7494, 0.9501, 0.7402, 0.9341, 0.7243, 0.9249, 0.7059, 0.9249, 0.6899, 0.9341, 0.6808, 0.9501, 0.6808, 0.9685, 0.6899, 0.9844, 0.7059, 0.9936, 0.795, 0.9709, 0.795, 0.9524, 0.7766, 0.9524, 0.7766, 0.9709, 0.7766, 0.9709, 0.7766, 0.9524, 0.7582, 0.9524, 0.7582, 0.9709, 0.8268, 0.586, 0.5379, 0.5859, 0.5379, 0.5806, 0.8268, 0.5808, 0.8274, 0.1138, 0.9017, 0.1138, 0.9014, 0.568, 0.8268, 0.5679, 0.8268, 0.586, 0.8268, 0.5808, 0.9014, 0.581, 0.9013, 0.5863, 0.9017, 0.1001, 0.9017, 0.1138, 0.8274, 0.1138, 0.8274, 0.1001, 0.4625, 0.1137, 0.4625, 0.168, 0.0001556, 0.168, 0.0001556, 0.1137, 0.4625, 0.4979, 0.0001556, 0.4979, 0.0001556, 0.168, 0.4625, 0.168, 0.847, 0.6447, 0.5177, 0.6448, 0.5378, 0.636, 0.8269, 0.6359, 0.9017, 0.04234, 0.9017, 0.05119, 0.8274, 0.05121, 0.8274, 0.04236, 0.9017, 0.05119, 0.9017, 0.1001, 0.8274, 0.1001, 0.8274, 0.05121, 0.0001556, 0.07465, 0.0001556, 0.0658, 0.4625, 0.0658, 0.4625, 0.07465, 0.0001556, 0.0658, 0.0001556, 0.01694, 0.4625, 0.01694, 0.4625, 0.0658, 0.847, 0.6447, 0.8269, 0.6359, 0.9015, 0.6357, 0.9016, 0.6446, 0.8269, 0.6359, 0.8268, 0.586, 0.9013, 0.5863, 0.9015, 0.6357, 0.7892, 0.6231, 0.7889, 0.5944, 0.8268, 0.586, 0.8269, 0.6359, 0.5375, 0.05132, 0.8274, 0.05121, 0.8274, 0.1001, 0.5375, 0.1002, 0.5759, 0.5943, 0.5379, 0.5859, 0.8268, 0.586, 0.7889, 0.5944, 0.004544, 0.8198, 0.004621, 0.7907, 0.1232, 0.791, 0.1231, 0.8201, 0.8471, 0.6841, 0.847, 0.6447, 0.9016, 0.6446, 0.9017, 0.6839, 0.0001556, 0.1137, 0.0001556, 0.07465, 0.4625, 0.07465, 0.4625, 0.1137, 0.9017, 0.003256, 0.9017, 0.04234, 0.8274, 0.04236, 0.8474, 0.003272, 0.5325, 0.6896, 0.8298, 0.6896, 0.8298, 0.6948, 0.5326, 0.6948, 0.3381, 0.6729, 0.3378, 0.7915, 0.1232, 0.791, 0.1235, 0.6724, 0.1232, 0.791, 0.3378, 0.7915, 0.3377, 0.8207, 0.1231, 0.8201, 0.8269, 0.6359, 0.5378, 0.636, 0.5757, 0.6231, 0.7892, 0.6231, 0.5375, 0.04247, 0.8274, 0.04236, 0.8274, 0.05121, 0.5375, 0.05132, 0.1231, 0.8201, 0.3377, 0.8207, 0.3374, 0.9393, 0.1228, 0.9387, 0.5375, 0.1002, 0.8274, 0.1001, 0.8274, 0.1138, 0.5375, 0.1139, 0.5325, 0.6544, 0.8298, 0.6544, 0.8298, 0.6896, 0.5325, 0.6896, 0.8299, 0.6492, 0.8298, 0.6544, 0.5325, 0.6544, 0.5326, 0.6492, 0.8268, 0.5743, 0.5379, 0.5742, 0.5379, 0.5677, 0.8268, 0.5679, 0.5317, 0.6896, 0.5317, 0.6544, 0.5325, 0.6544, 0.5325, 0.6896, 0.8268, 0.5679, 0.9014, 0.568, 0.9014, 0.5745, 0.8268, 0.5743, 0.8268, 0.5743, 0.9014, 0.5745, 0.9014, 0.581, 0.8268, 0.5808, 0.8268, 0.5808, 0.5379, 0.5806, 0.5379, 0.5742, 0.8268, 0.5743, 0.8268, 0.5679, 0.5379, 0.5677, 0.5375, 0.1139, 0.8274, 0.1138, 0.0001556, 0.01694, 0.0001556, 0.01169, 0.002625, 0.005725, 0.008586, 0.003256, 0.4625, 0.003256, 0.4625, 0.01694, 0.4634, 0.8828, 0.4727, 0.8926, 0.4605, 0.9154, 0.4475, 0.912, 0.4475, 0.912, 0.4605, 0.9154, 0.4623, 0.9417, 0.4492, 0.9452, 0.4492, 0.9452, 0.4623, 0.9417, 0.4752, 0.9648, 0.4654, 0.974, 0.4654, 0.974, 0.4752, 0.9648, 0.4981, 0.9773, 0.4944, 0.9903, 0.4944, 0.9903, 0.4981, 0.9773, 0.5242, 0.9766, 0.5277, 0.9896, 0.5277, 0.9896, 0.5242, 0.9766, 0.5462, 0.9619, 0.5558, 0.9716, 0.5558, 0.9716, 0.5462, 0.9619, 0.5595, 0.9388, 0.5724, 0.9428, 0.5724, 0.9428, 0.5595, 0.9388, 0.5593, 0.9128, 0.5724, 0.9096, 0.5724, 0.9096, 0.5593, 0.9128, 0.5457, 0.8909, 0.5551, 0.8813, 0.5551, 0.8813, 0.5457, 0.8909, 0.5221, 0.8794, 0.5255, 0.8663, 0.4605, 0.9154, 0.4727, 0.8926, 0.4953, 0.8794, 0.5221, 0.8794, 0.5457, 0.8909, 0.5593, 0.9128, 0.5595, 0.9388, 0.5462, 0.9619, 0.5242, 0.9766, 0.4981, 0.9773, 0.4752, 0.9648, 0.4623, 0.9417, 0.5255, 0.8663, 0.5221, 0.8794, 0.4953, 0.8794, 0.4922, 0.8662, 0.4922, 0.8662, 0.4953, 0.8794, 0.4727, 0.8926, 0.4634, 0.8828, 0.8201, 0.8131, 0.8269, 0.8067, 0.8426, 0.8153, 0.8402, 0.8243, 0.8402, 0.8243, 0.8426, 0.8153, 0.8606, 0.8141, 0.8631, 0.8232, 0.8631, 0.8232, 0.8606, 0.8141, 0.8763, 0.8046, 0.8829, 0.8113, 0.8829, 0.8113, 0.8763, 0.8046, 0.8846, 0.7881, 0.8937, 0.7906, 0.8937, 0.7906, 0.8846, 0.7881, 0.8845, 0.7697, 0.8937, 0.7675, 0.8937, 0.7675, 0.8845, 0.7697, 0.8748, 0.7542, 0.8816, 0.7477, 0.8816, 0.7477, 0.8748, 0.7542, 0.8591, 0.7452, 0.8617, 0.7362, 0.8617, 0.7362, 0.8591, 0.7452, 0.8411, 0.7459, 0.8386, 0.7369, 0.8386, 0.7369, 0.8411, 0.7459, 0.8259, 0.7557, 0.8191, 0.7492, 0.8191, 0.7492, 0.8259, 0.7557, 0.818, 0.7724, 0.8089, 0.77, 0.8426, 0.8153, 0.8269, 0.8067, 0.8179, 0.791, 0.818, 0.7724, 0.8259, 0.7557, 0.8411, 0.7459, 0.8591, 0.7452, 0.8748, 0.7542, 0.8845, 0.7697, 0.8846, 0.7881, 0.8763, 0.8046, 0.8606, 0.8141, 0.8089, 0.77, 0.818, 0.7724, 0.8179, 0.791, 0.8088, 0.7931, 0.8088, 0.7931, 0.8179, 0.791, 0.8269, 0.8067, 0.8201, 0.8131, 0.7177, 0.7493, 0.7243, 0.7561, 0.7159, 0.7722, 0.7068, 0.7698, 0.7068, 0.7698, 0.7159, 0.7722, 0.7168, 0.7907, 0.7076, 0.793, 0.7076, 0.793, 0.7168, 0.7907, 0.7257, 0.8067, 0.7188, 0.8131, 0.7188, 0.8131, 0.7257, 0.8067, 0.7415, 0.8154, 0.7389, 0.8244, 0.7389, 0.8244, 0.7415, 0.8154, 0.7596, 0.8149, 0.762, 0.824, 0.762, 0.824, 0.7596, 0.8149, 0.7748, 0.8047, 0.7815, 0.8114, 0.7815, 0.8114, 0.7748, 0.8047, 0.7841, 0.7886, 0.7931, 0.7914, 0.7931, 0.7914, 0.7841, 0.7886, 0.7839, 0.7705, 0.7931, 0.7683, 0.7931, 0.7683, 0.7839, 0.7705, 0.7744, 0.7552, 0.781, 0.7486, 0.781, 0.7486, 0.7744, 0.7552, 0.758, 0.7472, 0.7605, 0.7382, 0.7159, 0.7722, 0.7243, 0.7561, 0.7397, 0.7468, 0.758, 0.7472, 0.7744, 0.7552, 0.7839, 0.7705, 0.7841, 0.7886, 0.7748, 0.8047, 0.7596, 0.8149, 0.7415, 0.8154, 0.7257, 0.8067, 0.7168, 0.7907, 0.7605, 0.7382, 0.758, 0.7472, 0.7397, 0.7468, 0.7376, 0.7377, 0.7376, 0.7377, 0.7397, 0.7468, 0.7243, 0.7561, 0.7177, 0.7493, 0.09821, 0.7503, 0.09303, 0.7448, 0.1007, 0.7322, 0.1079, 0.7345, 0.1079, 0.7345, 0.1007, 0.7322, 0.1005, 0.7176, 0.1079, 0.716, 0.1079, 0.716, 0.1005, 0.7176, 0.09358, 0.7049, 0.0991, 0.6998, 0.0991, 0.6998, 0.09358, 0.7049, 0.081, 0.6979, 0.0831, 0.6906, 0.0831, 0.6906, 0.081, 0.6979, 0.0665, 0.6981, 0.06461, 0.6909, 0.06461, 0.6909, 0.0665, 0.6981, 0.05415, 0.7062, 0.04898, 0.7007, 0.04898, 0.7007, 0.05415, 0.7062, 0.04617, 0.7186, 0.0391, 0.7162, 0.0391, 0.7162, 0.04617, 0.7186, 0.04599, 0.7331, 0.03866, 0.7346, 0.03866, 0.7346, 0.04599, 0.7331, 0.05309, 0.7456, 0.04762, 0.7507, 0.04762, 0.7507, 0.05309, 0.7456, 0.06587, 0.7525, 0.06375, 0.7597, 0.1007, 0.7322, 0.09303, 0.7448, 0.08052, 0.7525, 0.06587, 0.7525, 0.05309, 0.7456, 0.04599, 0.7331, 0.04617, 0.7186, 0.05415, 0.7062, 0.0665, 0.6981, 0.081, 0.6979, 0.09358, 0.7049, 0.1005, 0.7176, 0.06375, 0.7597, 0.06587, 0.7525, 0.08052, 0.7525, 0.08226, 0.7599, 0.08226, 0.7599, 0.08052, 0.7525, 0.09303, 0.7448, 0.09821, 0.7503, 0.5375, 0.1139, 0.5379, 0.5677, 0.4636, 0.5677, 0.4633, 0.1139, 0.5379, 0.5859, 0.4631, 0.5862, 0.4631, 0.5809, 0.5379, 0.5806, 0.4633, 0.1002, 0.5375, 0.1002, 0.5375, 0.1139, 0.4633, 0.1139, 0.4625, 0.5521, 0.0001556, 0.5521, 0.0001556, 0.4979, 0.4625, 0.4979, 0.4633, 0.04251, 0.5375, 0.04247, 0.5375, 0.05132, 0.4633, 0.05136, 0.4633, 0.05136, 0.5375, 0.05132, 0.5375, 0.1002, 0.4633, 0.1002, 0.0001556, 0.5912, 0.4625, 0.5912, 0.4625, 0.6, 0.0001556, 0.6, 0.0001556, 0.6, 0.4625, 0.6, 0.4625, 0.6489, 0.0001556, 0.6489, 0.5177, 0.6448, 0.4629, 0.6447, 0.4629, 0.6357, 0.5378, 0.636, 0.5378, 0.636, 0.4629, 0.6357, 0.4631, 0.5862, 0.5379, 0.5859, 0.5757, 0.6231, 0.5378, 0.636, 0.5379, 0.5859, 0.5759, 0.5943, 0.4563, 0.821, 0.3377, 0.8207, 0.3378, 0.7915, 0.4564, 0.7919, 0.5176, 0.6843, 0.4628, 0.6842, 0.4629, 0.6447, 0.5177, 0.6448, 0.0001556, 0.5521, 0.4625, 0.5521, 0.4625, 0.5912, 0.0001556, 0.5912, 0.4632, 0.003432, 0.5175, 0.003406, 0.5375, 0.04247, 0.4633, 0.04251, 0.8307, 0.6896, 0.8298, 0.6896, 0.8298, 0.6544, 0.8307, 0.6544, 0.5379, 0.5677, 0.5379, 0.5742, 0.4631, 0.5744, 0.4631, 0.5679, 0.5379, 0.5742, 0.5379, 0.5806, 0.4631, 0.5809, 0.4631, 0.5744, 0.0001556, 0.6489, 0.4625, 0.6489, 0.4625, 0.6626, 0.008586, 0.6626, 0.002625, 0.6601, 0.0001556, 0.6541, 0.4506, 0.6822, 0.4678, 0.7102, 0.455, 0.7143, 0.4413, 0.6919, 0.4678, 0.7102, 0.4678, 0.7434, 0.4547, 0.7401, 0.455, 0.7143, 0.4678, 0.7434, 0.4504, 0.7718, 0.4408, 0.7622, 0.4547, 0.7401, 0.4504, 0.7718, 0.4208, 0.7876, 0.4171, 0.7744, 0.4408, 0.7622, 0.4208, 0.7876, 0.3874, 0.7879, 0.3904, 0.7746, 0.4171, 0.7744, 0.3874, 0.7879, 0.3586, 0.7714, 0.3678, 0.7616, 0.3904, 0.7746, 0.3586, 0.7714, 0.3425, 0.7424, 0.3555, 0.7389, 0.3678, 0.7616, 0.3425, 0.7424, 0.3441, 0.7093, 0.3572, 0.7126, 0.3555, 0.7389, 0.3441, 0.7093, 0.3601, 0.6803, 0.3701, 0.6895, 0.3572, 0.7126, 0.3601, 0.6803, 0.3892, 0.6638, 0.3929, 0.6769, 0.3701, 0.6895, 0.455, 0.7143, 0.4547, 0.7401, 0.4408, 0.7622, 0.4171, 0.7744, 0.3904, 0.7746, 0.3678, 0.7616, 0.3555, 0.7389, 0.3572, 0.7126, 0.3701, 0.6895, 0.3929, 0.6769, 0.4191, 0.6774, 0.4413, 0.6919, 0.3892, 0.6638, 0.4225, 0.6643, 0.4191, 0.6774, 0.3929, 0.6769, 0.4225, 0.6643, 0.4506, 0.6822, 0.4413, 0.6919, 0.4191, 0.6774, 0.02535, 0.9623, 0.02468, 0.9396, 0.03377, 0.9415, 0.03439, 0.9598, 0.02468, 0.9396, 0.036, 0.9196, 0.04279, 0.926, 0.03377, 0.9415, 0.036, 0.9196, 0.05621, 0.9084, 0.0587, 0.9174, 0.04279, 0.926, 0.05621, 0.9084, 0.07942, 0.909, 0.07706, 0.9182, 0.0587, 0.9174, 0.07942, 0.909, 0.09936, 0.9209, 0.09275, 0.9276, 0.07706, 0.9182, 0.09936, 0.9209, 0.1102, 0.9414, 0.1011, 0.9439, 0.09275, 0.9276, 0.1102, 0.9414, 0.1102, 0.9645, 0.1011, 0.9623, 0.1011, 0.9439, 0.1102, 0.9645, 0.09806, 0.9843, 0.0913, 0.9777, 0.1011, 0.9623, 0.09806, 0.9843, 0.07789, 0.9957, 0.07528, 0.9867, 0.0913, 0.9777, 0.07789, 0.9957, 0.05481, 0.9953, 0.05721, 0.9863, 0.07528, 0.9867, 0.03377, 0.9415, 0.04279, 0.926, 0.0587, 0.9174, 0.07706, 0.9182, 0.09275, 0.9276, 0.1011, 0.9439, 0.1011, 0.9623, 0.0913, 0.9777, 0.07528, 0.9867, 0.05721, 0.9863, 0.04214, 0.9765, 0.03439, 0.9598, 0.05481, 0.9953, 0.03538, 0.9829, 0.04214, 0.9765, 0.05721, 0.9863, 0.03538, 0.9829, 0.02535, 0.9623, 0.03439, 0.9598, 0.04214, 0.9765, 0.982, 0.8122, 0.9619, 0.8236, 0.9592, 0.8146, 0.9753, 0.8056, 0.9619, 0.8236, 0.9388, 0.8232, 0.9412, 0.8141, 0.9592, 0.8146, 0.9388, 0.8232, 0.9193, 0.8108, 0.9261, 0.8043, 0.9412, 0.8141, 0.9193, 0.8108, 0.9093, 0.7901, 0.9184, 0.7877, 0.9261, 0.8043, 0.9093, 0.7901, 0.9086, 0.7674, 0.9177, 0.7694, 0.9184, 0.7877, 0.9086, 0.7674, 0.92, 0.7474, 0.9267, 0.7539, 0.9177, 0.7694, 0.92, 0.7474, 0.9402, 0.7362, 0.9427, 0.7453, 0.9267, 0.7539, 0.9402, 0.7362, 0.9634, 0.7369, 0.961, 0.7461, 0.9427, 0.7453, 0.9634, 0.7369, 0.9833, 0.7487, 0.9767, 0.7554, 0.961, 0.7461, 0.9833, 0.7487, 0.9942, 0.7693, 0.985, 0.7718, 0.9767, 0.7554, 0.9592, 0.8146, 0.9412, 0.8141, 0.9261, 0.8043, 0.9184, 0.7877, 0.9177, 0.7694, 0.9267, 0.7539, 0.9427, 0.7453, 0.961, 0.7461, 0.9767, 0.7554, 0.985, 0.7718, 0.985, 0.7901, 0.9753, 0.8056, 0.9942, 0.7693, 0.9942, 0.7924, 0.985, 0.7901, 0.985, 0.7718, 0.9942, 0.7924, 0.982, 0.8122, 0.9753, 0.8056, 0.985, 0.7901, 0.1181, 0.8749, 0.1093, 0.891, 0.1038, 0.886, 0.1108, 0.8732, 0.1093, 0.891, 0.09335, 0.9002, 0.09125, 0.893, 0.1038, 0.886, 0.09335, 0.9002, 0.07487, 0.9, 0.07676, 0.8927, 0.09125, 0.893, 0.07487, 0.9, 0.05923, 0.8901, 0.0644, 0.8846, 0.07676, 0.8927, 0.05923, 0.8901, 0.04935, 0.8747, 0.05643, 0.8723, 0.0644, 0.8846, 0.04935, 0.8747, 0.04891, 0.8562, 0.05624, 0.8578, 0.05643, 0.8723, 0.04891, 0.8562, 0.05788, 0.8401, 0.06334, 0.8452, 0.05624, 0.8578, 0.05788, 0.8401, 0.074, 0.8311, 0.07613, 0.8384, 0.06334, 0.8452, 0.074, 0.8311, 0.09251, 0.831, 0.09077, 0.8383, 0.07613, 0.8384, 0.09251, 0.831, 0.1085, 0.8405, 0.1033, 0.8461, 0.09077, 0.8383, 0.1038, 0.886, 0.09125, 0.893, 0.07676, 0.8927, 0.0644, 0.8846, 0.05643, 0.8723, 0.05624, 0.8578, 0.06334, 0.8452, 0.07613, 0.8384, 0.09077, 0.8383, 0.1033, 0.8461, 0.1109, 0.8586, 0.1108, 0.8732, 0.1085, 0.8405, 0.1181, 0.8563, 0.1109, 0.8586, 0.1033, 0.8461, 0.1181, 0.8563, 0.1181, 0.8749, 0.1108, 0.8732, 0.1109, 0.8586, 0.5175, 0.003406, 0.8474, 0.003272, 0.8274, 0.04236, 0.5375, 0.04247])
me_vhs_player.materials.append(mat_material_001)
me_vhs_player.use_remesh_fix_poles = True
me_vhs_player.use_remesh_preserve_attributes = False
me_vhs_player.use_mirror_vertex_groups = False
me_vhs_player.update()

# ---- objects
ob_tv_cabinet = bpy.data.objects.new('TV_Cabinet', me_tv_cabinet)
ob_light = bpy.data.objects.new('Light', light_light)
ob_camera = bpy.data.objects.new('Camera', cam_camera)
ob_vhs_player = bpy.data.objects.new('VHS_Player', me_vhs_player)

# ---- transforms, parenting, visibility, modifiers, constraints
ob_tv_cabinet.location = (0.0, 0.0, 0.0)
ob_tv_cabinet.scale = (1.112, 1.0, 1.0)
ob_tv_cabinet.lock_rotations_4d = False
ob_tv_cabinet.empty_display_type = 'ARROWS'
ob_tv_cabinet.lineart.crease_threshold = 0.0
_m = ob_tv_cabinet.modifiers.new('Auto Smooth', 'NODES')
_m.node_group = ng_auto_smooth
_gi = [s.identifier for s in ng_auto_smooth.interface.items_tree if s.item_type == 'SOCKET' and s.in_out == 'INPUT']
_m[_gi[1]] = 0.7418  # Angle
ob_light.location = (4.076, 1.005, 5.904)
ob_light.rotation_euler = (0.6503, 0.05522, 1.866)
ob_light.lock_rotations_4d = False
ob_light.empty_display_type = 'ARROWS'
ob_light.color = (0.0, 0.0, 0.0, 0.0)
ob_light.lineart.crease_threshold = 0.0
ob_camera.location = (7.359, -6.926, 4.958)
ob_camera.rotation_euler = (1.109, 0.0, 0.8149)
ob_camera.lock_rotations_4d = False
ob_camera.empty_display_type = 'ARROWS'
ob_camera.color = (0.0, 0.0, 0.0, 0.0)
ob_camera.display_type = 'WIRE'
ob_camera.lineart.crease_threshold = 0.0
ob_vhs_player.location = (0.1392, -0.1858, -0.2876)
ob_vhs_player.rotation_euler = (0.0, -0.0, 1.571)
ob_vhs_player.lineart.crease_threshold = 0.0
_m = ob_vhs_player.modifiers.new('Auto Smooth', 'NODES')
_m.node_group = ng_auto_smooth
_gi = [s.identifier for s in ng_auto_smooth.interface.items_tree if s.item_type == 'SOCKET' and s.in_out == 'INPUT']
_m[_gi[1]] = 0.7138  # Angle

# ---- collection membership
col_collection.objects.link(ob_tv_cabinet)
col_collection.objects.link(ob_light)
col_collection.objects.link(ob_camera)
col_collection.objects.link(ob_vhs_player)

# ---- scene / render settings (as saved in the file)
scene.camera = ob_camera
scene.frame_start = 1; scene.frame_end = 250; scene.frame_set(1)
scene.render.engine = 'BLENDER_EEVEE_NEXT'
scene.cycles.use_denoising = False
scene.cycles.samples = 128
scene.cycles.sampling_pattern = 'TABULATED_SOBOL'
scene.cycles.use_adaptive_sampling = False
scene.cycles.use_light_tree = False
scene.view_settings.view_transform = 'Filmic'
bpy.context.view_layer.update()
